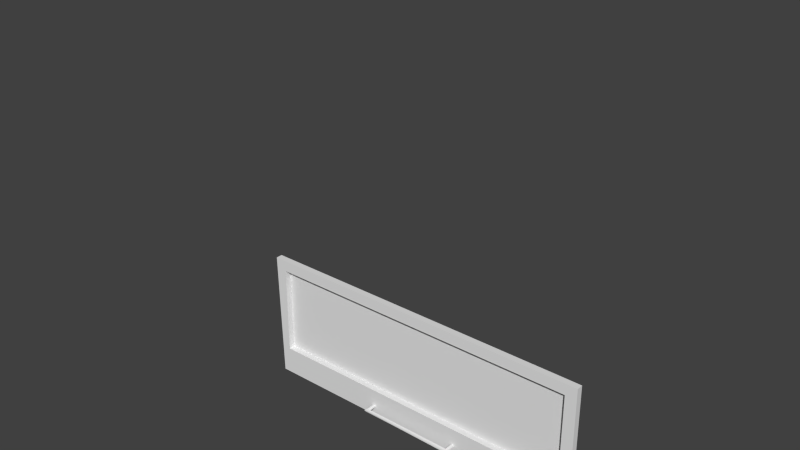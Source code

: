 # Source: shovel.blend  (saved by Blender 2.75.0; exported with 4.5.12 LTS)
import bpy
from mathutils import Matrix  # noqa: F401  (used for matrix-valued properties, if any)

bpy.ops.wm.read_factory_settings(use_empty=True)
scene = bpy.context.scene
scene.name = 'Scene'

# ---- collections
col_collection_1 = bpy.data.collections.new('Collection 1'); scene.collection.children.link(col_collection_1)
col_collection_1.hide_render = True
col_collection_1.hide_viewport = True
col_collection_2 = bpy.data.collections.new('Collection 2'); scene.collection.children.link(col_collection_2)
col_collection_2.hide_render = True
col_collection_2.hide_viewport = True
col_collection_3 = bpy.data.collections.new('Collection 3'); scene.collection.children.link(col_collection_3)
col_collection_3.hide_render = True
col_collection_3.hide_viewport = True
col_collection_6 = bpy.data.collections.new('Collection 6'); scene.collection.children.link(col_collection_6)
col_collection_6.hide_render = True
col_collection_6.hide_viewport = True
col_collection_7 = bpy.data.collections.new('Collection 7'); scene.collection.children.link(col_collection_7)
col_collection_7.hide_render = True
col_collection_7.hide_viewport = True
col_collection_8 = bpy.data.collections.new('Collection 8'); scene.collection.children.link(col_collection_8)
col_collection_11 = bpy.data.collections.new('Collection 11'); scene.collection.children.link(col_collection_11)
col_collection_11.hide_render = True
col_collection_11.hide_viewport = True
col_collection_12 = bpy.data.collections.new('Collection 12'); scene.collection.children.link(col_collection_12)
col_collection_12.hide_render = True
col_collection_12.hide_viewport = True
col_collection_13 = bpy.data.collections.new('Collection 13'); scene.collection.children.link(col_collection_13)
col_collection_13.hide_render = True
col_collection_13.hide_viewport = True

# ---- world
world_world = bpy.data.worlds.new('World'); scene.world = world_world
world_world.color = (0.05088, 0.05088, 0.05088)
world_world.use_sun_shadow = False
world_world.sun_shadow_jitter_overblur = 0.0
world_world.cycles.sampling_method = 'MANUAL'
world_world.cycles.sample_map_resolution = 256
world_world.light_settings.distance = 40.0

# ---- meshes
me_cylinder = bpy.data.meshes.new('Cylinder')
me_cylinder.from_pydata([(1.443, 0.4822, 13.77), (5.077, 0.9091, 22.61), (9.38, 0.1871, 11.78), (3.03, 0.1945, 11.89), (9.348, 0.9472, 23.18), (5.26, 0.3912, 23.77), (9.348, 0.3987, 23.88), (8.925, -0.1445, 6.804), (2.251, -0.005925, 8.884), (3.116, 0.9091, 22.61), (7.604, -0.4052, 3.564), (3.03, -0.5636, 0.5177), (0.0001773, -0.5978, 0.004238), (1.2, 0.5458, 22.59), (9.323, 1.303, 23.17), (5.051, 1.265, 22.6), (3.005, 0.5502, 11.88), (0.8778, 0.6789, 13.78), (8.958, 0.5428, 11.76), (9.323, 0.7503, 24.0), (5.235, 0.7429, 23.89), (0.0001773, 0.1067, 8.048), (3.005, 0.2081, 6.744), (8.487, 0.2551, 7.449), (3.09, 1.265, 22.6), (2.609, -0.164, 1.162), (7.139, -0.005571, 4.208), (1.169, 0.9731, 22.61), (-0.0819, 1.082, 35.21), (-0.0819, 1.082, 75.15), (0.4593, 0.9373, 35.21), (0.4593, 0.9373, 75.15), (0.8554, 0.5412, 35.21), (0.8554, 0.5412, 75.15), (1.0, -1.535e-05, 35.21), (1.0, -1.535e-05, 75.15), (0.8554, -0.5412, 35.21), (0.8554, -0.5412, 75.15), (0.4593, -0.9373, 35.21), (0.4593, -0.9373, 75.15), (-0.0819, -1.082, 35.21), (-0.0819, -1.082, 75.15), (-0.6231, -0.9373, 35.21), (-0.6231, -0.9373, 75.15), (-1.019, -0.5412, 35.21), (-1.019, -0.5412, 75.15), (-1.164, -1.58e-05, 35.21), (-1.164, -1.58e-05, 75.15), (-1.019, 0.5412, 35.21), (-1.019, 0.5412, 75.15), (-0.6231, 0.9373, 35.21), (-0.6231, 0.9373, 75.15), (-0.0819, 1.29, 75.31), (0.563, 1.117, 75.31), (1.035, 0.6449, 75.31), (1.208, -1.533e-05, 75.31), (1.035, -0.6449, 75.31), (0.563, -1.117, 75.31), (-0.0819, -1.29, 75.31), (-0.7268, -1.117, 75.31), (-1.199, -0.6449, 75.31), (-1.372, -1.587e-05, 75.31), (-1.199, 0.6449, 75.31), (-0.7268, 1.117, 75.31), (-0.0819, 1.29, 79.05), (0.563, 1.117, 79.46), (1.035, 0.6449, 79.05), (1.208, -1.533e-05, 79.05), (1.035, -0.6449, 79.05), (0.563, -1.117, 79.46), (-0.0819, -1.29, 79.05), (1.523, 1.117, 81.81), (1.986, 0.6449, 81.5), (2.158, -1.532e-05, 81.5), (1.986, -0.6449, 81.5), (1.523, -1.117, 81.81), (-0.0819, 1.263, 34.99), (0.5495, 1.094, 34.99), (1.012, 0.6314, 34.99), (1.181, -1.533e-05, 34.99), (1.012, -0.6314, 34.99), (0.5495, -1.094, 34.99), (-0.0819, -1.263, 34.99), (-0.7133, -1.094, 34.99), (-1.176, -0.6314, 34.99), (-1.345, -1.586e-05, 34.99), (-1.176, 0.6314, 34.99), (-0.7133, 1.094, 34.99), (-0.08602, 0.9348, 22.84), (0.398, 0.8051, 22.84), (0.7523, 0.4508, 22.84), (0.8819, -0.03314, 22.84), (0.7523, -0.5171, 22.84), (0.398, -0.8714, 22.84), (-0.08602, -1.001, 22.84), (-0.57, -0.8714, 22.84), (-0.9243, -0.5171, 22.84), (4.583, 1.07, 90.9), (4.627, 0.9265, 90.36), (4.905, 0.5349, 89.97), (4.627, -0.9266, 90.36), (4.583, -1.07, 90.9), (4.627, -0.9266, 91.43), (4.793, -0.535, 91.83), (4.918, -1.574e-05, 91.97), (4.793, 0.5349, 91.83), (4.627, 0.9265, 91.43), (3.89, 1.117, 83.62), (4.252, 0.6449, 83.35), (4.351, -1.561e-05, 83.31), (4.252, -0.6449, 83.35), (3.89, -1.117, 83.62), (4.464, 1.117, 84.73), (4.89, 0.6449, 84.38), (4.999, -1.583e-05, 84.38), (4.89, -0.6449, 84.38), (4.464, -1.117, 84.73), (4.905, -1.5e-05, 89.83), (4.905, -0.535, 89.97), (1.5, -1.533e-05, 80.29), (1.327, -0.6449, 80.29), (0.7646, 1.117, 80.5), (1.327, 0.6449, 80.29), (0.7646, -1.117, 80.5), (5.053, 1.221, 90.9), (5.053, 1.058, 90.29), (5.053, 0.6106, 89.84), (5.053, -1.058, 90.29), (5.053, -1.221, 90.9), (5.053, -1.058, 91.51), (5.053, -0.6106, 91.96), (5.053, -1.58e-05, 92.12), (5.053, 0.6106, 91.96), (5.053, 1.058, 91.51), (5.053, -1.496e-05, 89.68), (5.053, -0.6106, 89.84), (2.94, 0.6449, 82.49), (3.071, -1.545e-05, 82.44), (2.94, -0.6449, 82.49), (2.612, 1.117, 82.75), (2.612, -1.117, 82.75), (4.541, -1.576e-05, 84.59), (3.945, -1.567e-05, 83.47), (1.593, -1.525e-05, 81.67), (0.8316, -1.525e-05, 80.36), (-0.0819, -1.525e-05, 78.92), (0.6401, -1.534e-05, 79.33), (2.689, -1.542e-05, 82.62), (-0.7268, 1.117, 79.46), (-1.199, 0.6449, 79.05), (-1.372, -1.58e-05, 79.05), (-1.199, -0.6449, 79.05), (-0.7268, -1.117, 79.46), (-1.687, 1.117, 81.81), (-2.149, 0.6449, 81.5), (-2.322, -1.579e-05, 81.5), (-2.149, -0.6449, 81.5), (-1.687, -1.117, 81.81), (-4.747, 1.07, 90.9), (-4.791, 0.9265, 90.36), (-5.068, 0.5349, 89.97), (-4.791, -0.9266, 90.36), (-4.747, -1.07, 90.9), (-4.791, -0.9266, 91.43), (-4.957, -0.535, 91.83), (-5.082, -1.621e-05, 91.97), (-4.957, 0.5349, 91.83), (-4.791, 0.9265, 91.43), (-4.054, 1.117, 83.62), (-4.416, 0.6449, 83.35), (-4.514, -1.607e-05, 83.31), (-4.416, -0.6449, 83.35), (-4.054, -1.117, 83.62), (-4.628, 1.117, 84.73), (-5.054, 0.6449, 84.38), (-5.163, -1.63e-05, 84.38), (-5.054, -0.6449, 84.38), (-4.628, -1.117, 84.73), (-5.068, -1.547e-05, 89.83), (-5.068, -0.535, 89.97), (-1.664, -1.58e-05, 80.29), (-1.491, -0.6449, 80.29), (-0.9284, 1.117, 80.5), (-1.491, 0.6449, 80.29), (-0.9284, -1.117, 80.5), (-5.216, 1.221, 90.9), (-5.216, 1.058, 90.29), (-5.216, 0.6106, 89.84), (-5.216, -1.058, 90.29), (-5.216, -1.221, 90.9), (-5.216, -1.058, 91.51), (-5.216, -0.6106, 91.96), (-5.216, -1.627e-05, 92.12), (-5.216, 0.6106, 91.96), (-5.216, 1.058, 91.51), (-5.216, -1.543e-05, 89.68), (-5.216, -0.6106, 89.84), (-3.104, 0.6449, 82.49), (-3.235, -1.592e-05, 82.44), (-3.104, -0.6449, 82.49), (-2.776, 1.117, 82.75), (-2.776, -1.117, 82.75), (-4.705, -1.623e-05, 84.59), (-4.108, -1.614e-05, 83.47), (-1.757, -1.572e-05, 81.67), (-0.9954, -1.572e-05, 80.36), (-0.8039, -1.581e-05, 79.33), (-2.853, -1.589e-05, 82.62), (0.0001787, 0.4304, 13.77), (0.7433, 0.2121, 12.62), (0.4334, -0.16, 12.19), (0.00018, -0.2956, 12.09), (-0.4331, -0.16, 12.19), (-0.7429, 0.2121, 12.62), (-0.3726, 0.2152, 13.77), (-1.443, 0.4822, 13.77), (-5.076, 0.9091, 22.61), (-9.379, 0.1871, 11.78), (-3.03, 0.1945, 11.89), (-9.348, 0.9472, 23.18), (-5.26, 0.3912, 23.77), (-9.348, 0.3987, 23.88), (0.0001773, -0.2934, 7.396), (-8.924, -0.1445, 6.804), (-2.035, -0.005926, 8.884), (-3.115, 0.9091, 22.61), (-7.604, -0.4052, 3.564), (-3.03, -0.5636, 0.5177), (-1.175, 0.5458, 22.59), (-9.323, 1.303, 23.17), (-5.051, 1.265, 22.6), (-3.004, 0.5502, 11.88), (-0.8775, 0.6789, 13.78), (-8.958, 0.5428, 11.76), (-9.323, 0.7503, 24.0), (-5.234, 0.7429, 23.89), (-3.004, 0.2081, 6.744), (-8.487, 0.2551, 7.449), (-3.09, 1.265, 22.6), (-2.608, -0.164, 1.162), (-7.139, -0.005571, 4.208), (0.0001773, -0.1982, 0.6486), (-1.144, 0.9731, 22.61), (-0.57, 0.8051, 22.84), (-0.9243, 0.4508, 22.84), (-1.054, -0.03314, 22.84), (-5.439, -0.4844, 1.549), (-4.977, -0.08479, 2.193), (5.439, -0.4844, 1.549), (4.977, -0.08479, 2.193)], [(214, 208)], [(1, 9, 3), (1, 3, 2, 4), (4, 6, 5), (2, 3, 8, 7), (8, 11, 248, 10), (3, 9, 0), (15, 16, 24), (15, 14, 18, 16), (15, 20, 14), (18, 23, 22, 16), (16, 21, 17), (22, 21, 16), (23, 26, 22), (16, 17, 27, 24), (7, 10, 26, 23), (4, 2, 18, 14), (5, 6, 19, 20), (1, 4, 5), (9, 1, 15, 24), (1, 5, 20, 15), (20, 19, 14), (6, 4, 14, 19), (13, 9, 24, 27), (248, 11, 25, 249), (2, 7, 23, 18), (28, 29, 31, 30), (30, 31, 33, 32), (32, 33, 35, 34), (34, 35, 37, 36), (36, 37, 39, 38), (38, 39, 41, 40), (40, 41, 43, 42), (42, 43, 45, 44), (44, 45, 47, 46), (46, 47, 49, 48), (49, 47, 61, 62), (50, 51, 29, 28), (48, 49, 51, 50), (33, 31, 53, 54), (47, 45, 60, 61), (45, 43, 59, 60), (43, 41, 58, 59), (41, 39, 57, 58), (39, 37, 56, 57), (37, 35, 55, 56), (29, 51, 63, 52), (31, 29, 52, 53), (35, 33, 54, 55), (51, 49, 62, 63), (56, 55, 67, 68), (53, 52, 64, 65), (57, 56, 68, 69), (54, 53, 65, 66), (58, 57, 69, 70), (55, 54, 66, 67), (120, 119, 73, 74), (122, 121, 71, 72), (123, 120, 74, 75), (119, 122, 72, 73), (42, 44, 84, 83), (40, 42, 83, 82), (38, 40, 82, 81), (36, 38, 81, 80), (34, 36, 80, 79), (50, 28, 76, 87), (28, 30, 77, 76), (32, 34, 79, 78), (48, 50, 87, 86), (30, 32, 78, 77), (46, 48, 86, 85), (44, 46, 85, 84), (81, 82, 94, 93), (78, 79, 91, 90), (82, 83, 95, 94), (79, 80, 92, 91), (76, 77, 89, 88), (83, 84, 96, 95), (80, 81, 93, 92), (213, 245, 228), (77, 78, 90, 89), (137, 136, 108, 109), (138, 137, 109, 110), (136, 139, 107, 108), (140, 138, 110, 111), (111, 110, 115, 116), (109, 108, 113, 114), (110, 109, 114, 115), (108, 107, 112, 113), (115, 114, 117, 118), (67, 66, 122, 119), (69, 68, 120, 123), (66, 65, 121, 122), (68, 67, 119, 120), (141, 112, 107, 142), (116, 115, 118, 100), (114, 113, 99, 117), (113, 112, 98, 99), (117, 99, 126, 134), (104, 103, 130, 131), (101, 100, 127, 128), (100, 118, 135, 127), (105, 104, 131, 132), (102, 101, 128, 129), (118, 117, 134, 135), (98, 97, 124, 125), (106, 105, 132, 133), (103, 102, 129, 130), (99, 98, 125, 126), (97, 106, 133, 124), (131, 132, 130), (130, 129, 133, 132), (129, 128, 124, 133), (125, 124, 128, 127), (126, 125, 127, 135), (135, 126, 134), (147, 139, 71, 143), (144, 123, 75, 143), (144, 121, 65, 146), (146, 145, 70, 69), (118, 179, 178, 117), (106, 167, 166, 105), (98, 159, 158, 97), (100, 161, 179, 118), (97, 158, 167, 106), (99, 160, 159, 98), (104, 165, 164, 103), (117, 178, 160, 99), (105, 166, 165, 104), (103, 164, 163, 102), (101, 162, 161, 100), (142, 107, 139, 147), (75, 74, 138, 140), (72, 71, 139, 136), (74, 73, 137, 138), (73, 72, 136, 137), (111, 142, 147, 140), (65, 64, 145, 146), (123, 144, 146, 69), (121, 144, 143, 71), (140, 147, 143, 75), (116, 141, 142, 111), (141, 98, 112), (100, 98, 141), (116, 100, 141), (181, 156, 155, 180), (183, 154, 153, 182), (184, 157, 156, 181), (180, 155, 154, 183), (198, 170, 169, 197), (199, 171, 170, 198), (197, 169, 168, 200), (201, 172, 171, 199), (172, 177, 176, 171), (170, 175, 174, 169), (171, 176, 175, 170), (169, 174, 173, 168), (176, 179, 178, 175), (150, 180, 183, 149), (152, 184, 181, 151), (149, 183, 182, 148), (151, 181, 180, 150), (202, 203, 168, 173), (177, 161, 179, 176), (175, 178, 160, 174), (174, 160, 159, 173), (178, 195, 187, 160), (165, 192, 191, 164), (162, 189, 188, 161), (161, 188, 196, 179), (166, 193, 192, 165), (163, 190, 189, 162), (179, 196, 195, 178), (159, 186, 185, 158), (167, 194, 193, 166), (164, 191, 190, 163), (160, 187, 186, 159), (158, 185, 194, 167), (192, 191, 193), (191, 193, 194, 190), (190, 194, 185, 189), (186, 188, 189, 185), (187, 196, 188, 186), (196, 195, 187), (207, 204, 153, 200), (205, 204, 157, 184), (205, 206, 148, 182), (70, 145, 206, 152), (145, 64, 148, 206), (203, 207, 200, 168), (157, 201, 199, 156), (154, 197, 200, 153), (156, 199, 198, 155), (155, 198, 197, 154), (172, 201, 207, 203), (184, 152, 206, 205), (182, 153, 204, 205), (201, 157, 204, 207), (177, 172, 203, 202), (202, 173, 159), (161, 202, 159), (177, 202, 161), (63, 62, 149, 148), (52, 63, 148, 64), (61, 60, 151, 150), (62, 61, 150, 149), (60, 59, 152, 151), (59, 58, 70, 152), (102, 163, 162, 101), (85, 86, 244, 245), (94, 95, 212, 211), (93, 94, 211, 210), (91, 13, 90), (13, 27, 89, 90), (241, 239, 236, 21), (236, 231, 21), (231, 232, 21), (0, 13, 209), (216, 218, 225), (216, 219, 217, 218), (219, 220, 221), (217, 223, 224, 218), (222, 212, 213), (223, 226, 224), (11, 12, 241, 25), (218, 215, 225), (230, 238, 231), (230, 231, 233, 229), (230, 229, 235), (233, 231, 236, 237), (84, 85, 245, 96), (87, 76, 88, 243), (236, 239, 247, 240), (86, 87, 243, 244), (231, 238, 242, 232), (223, 237, 240, 226), (219, 229, 233, 217), (241, 21, 22, 25), (220, 235, 234, 221), (216, 220, 219), (225, 238, 230, 216), (216, 230, 235, 220), (235, 229, 234), (221, 234, 229, 219), (228, 242, 238, 225), (246, 247, 239, 227), (217, 233, 237, 223), (245, 244, 228), (228, 244, 243, 242), (3, 0, 8), (218, 224, 215), (12, 11, 8, 222), (209, 8, 0), (212, 222, 211), (213, 215, 224), (12, 222, 224, 227), (227, 239, 241, 12), (243, 88, 208), (17, 208, 89, 27), (88, 89, 208), (232, 242, 243, 208), (21, 232, 208), (21, 208, 17), (96, 245, 213, 212), (210, 222, 209), (91, 92, 210, 209), (95, 96, 212), (92, 93, 210), (211, 222, 210), (224, 222, 213), (8, 209, 222), (215, 213, 228), (13, 91, 209), (225, 215, 228), (9, 13, 0), (226, 246, 227, 224), (26, 249, 25, 22), (237, 236, 240), (7, 8, 10), (226, 240, 247, 246), (10, 248, 249, 26)])
me_cylinder.polygons.foreach_set('use_smooth', [True] * 280)
_k = set([(1, 5), (1, 9), (1, 15), (2, 4), (2, 7), (4, 6), (5, 6), (5, 20), (6, 19), (7, 10), (9, 13), (10, 248), (11, 12), (11, 248), (12, 227), (13, 91), (14, 18), (14, 19), (15, 20), (15, 24), (18, 23), (19, 20), (23, 26), (24, 27), (25, 241), (25, 249), (26, 249), (27, 89), (28, 30), (28, 50), (29, 31), (29, 51), (30, 32), (31, 33), (32, 34), (33, 35), (34, 36), (35, 37), (36, 38), (37, 39), (38, 40), (39, 41), (40, 42), (41, 43), (42, 44), (43, 45), (44, 46), (45, 47), (46, 48), (47, 49), (48, 50), (49, 51), (52, 53), (52, 63), (53, 54), (54, 55), (55, 56), (56, 57), (57, 58), (58, 59), (59, 60), (60, 61), (61, 62), (62, 63), (64, 65), (64, 148), (65, 121), (69, 70), (69, 123), (70, 152), (71, 121), (71, 139), (75, 123), (75, 140), (76, 77), (76, 87), (77, 78), (78, 79), (79, 80), (80, 81), (81, 82), (82, 83), (83, 84), (84, 85), (85, 86), (86, 87), (89, 90), (89, 208), (90, 91), (97, 98), (97, 106), (98, 112), (100, 101), (100, 116), (101, 102), (102, 103), (103, 104), (104, 105), (105, 106), (107, 112), (107, 139), (111, 116), (111, 140), (124, 125), (124, 133), (125, 126), (126, 134), (127, 128), (127, 135), (128, 129), (129, 130), (130, 131), (131, 132), (132, 133), (134, 135), (148, 182), (152, 184), (153, 182), (153, 200), (157, 184), (157, 201), (158, 159), (158, 167), (159, 173), (161, 162), (161, 177), (162, 163), (163, 164), (164, 165), (165, 166), (166, 167), (168, 173), (168, 200), (172, 177), (172, 201), (185, 186), (185, 194), (186, 187), (187, 195), (188, 189), (188, 196), (189, 190), (190, 191), (191, 192), (192, 193), (193, 194), (195, 196), (208, 243), (216, 220), (216, 225), (216, 230), (217, 219), (217, 223), (219, 221), (220, 221), (220, 235), (221, 234), (223, 226), (225, 228), (226, 246), (227, 246), (228, 245), (229, 233), (229, 234), (230, 235), (230, 238), (233, 237), (234, 235), (237, 240), (238, 242), (239, 241), (239, 247), (240, 247), (242, 243), (243, 244), (244, 245)])
me_cylinder.attributes.new('sharp_edge', 'BOOLEAN', 'EDGE').data.foreach_set('value', [ (min(e.vertices), max(e.vertices)) in _k for e in me_cylinder.edges])
_uv = me_cylinder.uv_layers.new(name='UVMap')
_uv.uv.foreach_set('vector', [0.1114, 0.9583, 0.1576, 0.9594, 0.166, 0.7061, 0.1114, 0.9583, 0.166, 0.7061, 0.0153, 0.6998, 0.01025, 0.9696, 0.01025, 0.9696, 0.01034, 0.9906, 0.1069, 0.9882, 0.0153, 0.6998, 0.166, 0.7061, 0.1871, 0.6348, 0.02843, 0.5819, 0.1871, 0.6348, 0.1707, 0.4335, 0.1131, 0.4575, 0.06109, 0.505, 0.166, 0.7061, 0.1576, 0.9594, 0.2022, 0.7521, 0.5866, 0.9514, 0.636, 0.6965, 0.6331, 0.9516, 0.5866, 0.9514, 0.4851, 0.9647, 0.4945, 0.6934, 0.636, 0.6965, 0.5866, 0.9514, 0.5826, 0.9847, 0.4851, 0.9647, 0.4945, 0.6934, 0.506, 0.5907, 0.6364, 0.5742, 0.636, 0.6965, 0.636, 0.6965, 0.7079, 0.6052, 0.6863, 0.742, 0.6364, 0.5742, 0.7079, 0.6052, 0.636, 0.6965, 0.506, 0.5907, 0.5382, 0.5135, 0.6364, 0.5742, 0.636, 0.6965, 0.6863, 0.742, 0.6793, 0.9516, 0.6331, 0.9516, 0.9971, 0.2554, 0.9899, 0.1618, 0.9744, 0.1728, 0.9816, 0.2664, 0.917, 0.608, 0.9817, 0.3653, 0.9699, 0.3624, 0.9093, 0.6063, 0.4421, 0.4831, 0.4421, 0.3859, 0.4509, 0.3865, 0.4509, 0.4836, 0.1114, 0.9583, 0.01025, 0.9696, 0.1069, 0.9882, 0.5039, 0.4764, 0.4959, 0.4305, 0.5043, 0.4296, 0.5123, 0.4755, 0.2442, 0.7449, 0.2442, 0.7754, 0.2354, 0.7746, 0.2367, 0.7411, 0.5826, 0.9847, 0.4855, 0.9885, 0.4851, 0.9647, 0.9261, 0.6253, 0.917, 0.608, 0.9093, 0.6063, 0.918, 0.6266, 0.5033, 0.5227, 0.5039, 0.4764, 0.5123, 0.4755, 0.5134, 0.5217, 0.9608, 0.1214, 0.9317, 0.08094, 0.9161, 0.09198, 0.9452, 0.1324, 0.9817, 0.3653, 0.9971, 0.2554, 0.9816, 0.2664, 0.9699, 0.3624, 0.007933, 0.01313, 0.8585, 0.01313, 0.8585, 0.02797, 0.007979, 0.02797, 0.007979, 0.02797, 0.8585, 0.02797, 0.8586, 0.04282, 0.008025, 0.04282, 0.008025, 0.04282, 0.8586, 0.04282, 0.8586, 0.05767, 0.008071, 0.05767, 0.008071, 0.05767, 0.8586, 0.05767, 0.8587, 0.07251, 0.008117, 0.07251, 0.008117, 0.07251, 0.8587, 0.07251, 0.8587, 0.08736, 0.008162, 0.08736, 0.008162, 0.08736, 0.8587, 0.08736, 0.8588, 0.1022, 0.008208, 0.1022, 0.008208, 0.1022, 0.8588, 0.1022, 0.8588, 0.117, 0.008254, 0.1171, 0.008254, 0.1171, 0.8588, 0.117, 0.8589, 0.1319, 0.0083, 0.1319, 0.0083, 0.1319, 0.8589, 0.1319, 0.8589, 0.1467, 0.008346, 0.1467, 0.008346, 0.1467, 0.8589, 0.1467, 0.859, 0.1616, 0.008392, 0.1616, 0.01379, 0.3655, 0.01557, 0.3513, 0.02188, 0.352, 0.01994, 0.3666, 0.008438, 0.1764, 0.859, 0.1764, 0.8591, 0.1913, 0.008483, 0.1913, 0.008392, 0.1616, 0.859, 0.1616, 0.859, 0.1764, 0.008438, 0.1764, 0.01404, 0.2484, 0.01126, 0.2339, 0.01777, 0.2322, 0.02053, 0.2475, 0.01557, 0.3513, 0.0168, 0.3368, 0.0232, 0.3373, 0.02188, 0.352, 0.0168, 0.3368, 0.01748, 0.3222, 0.02398, 0.3225, 0.0232, 0.3373, 0.01748, 0.3222, 0.01763, 0.3074, 0.02415, 0.3075, 0.02398, 0.3225, 0.01763, 0.3074, 0.01747, 0.2925, 0.02401, 0.2924, 0.02415, 0.3075, 0.01747, 0.2925, 0.01678, 0.2778, 0.02329, 0.2775, 0.02401, 0.2924, 0.01678, 0.2778, 0.01573, 0.263, 0.02222, 0.2625, 0.02329, 0.2775, 0.006215, 0.3924, 0.01129, 0.3793, 0.01712, 0.3809, 0.01208, 0.396, 0.01126, 0.2339, 0.006215, 0.2198, 0.01258, 0.2161, 0.01777, 0.2322, 0.01573, 0.263, 0.01404, 0.2484, 0.02053, 0.2475, 0.02222, 0.2625, 0.01129, 0.3793, 0.01379, 0.3655, 0.01994, 0.3666, 0.01712, 0.3809, 0.02329, 0.2775, 0.02222, 0.2625, 0.1126, 0.2541, 0.1133, 0.2721, 0.01777, 0.2322, 0.01258, 0.2161, 0.1042, 0.2016, 0.1173, 0.2172, 0.02401, 0.2924, 0.02329, 0.2775, 0.1133, 0.2721, 0.1231, 0.2896, 0.02053, 0.2475, 0.01777, 0.2322, 0.1173, 0.2172, 0.1104, 0.2363, 0.02415, 0.3075, 0.02401, 0.2924, 0.1231, 0.2896, 0.1125, 0.3073, 0.02222, 0.2625, 0.02053, 0.2475, 0.1104, 0.2363, 0.1126, 0.2541, 0.1477, 0.2695, 0.1478, 0.2513, 0.186, 0.2483, 0.185, 0.2663, 0.1449, 0.2333, 0.143, 0.2133, 0.1809, 0.212, 0.1822, 0.2306, 0.1491, 0.2895, 0.1477, 0.2695, 0.185, 0.2663, 0.1866, 0.2849, 0.1478, 0.2513, 0.1449, 0.2333, 0.1822, 0.2306, 0.186, 0.2483, 0.7721, 0.3271, 0.772, 0.3421, 0.7649, 0.342, 0.765, 0.327, 0.7722, 0.3121, 0.7721, 0.3271, 0.765, 0.327, 0.7651, 0.312, 0.7722, 0.2971, 0.7722, 0.3121, 0.7651, 0.312, 0.7651, 0.2971, 0.772, 0.2821, 0.7722, 0.2971, 0.7651, 0.2971, 0.765, 0.2821, 0.7718, 0.2673, 0.772, 0.2821, 0.765, 0.2821, 0.7648, 0.2673, 0.772, 0.3868, 0.7733, 0.4012, 0.7663, 0.4031, 0.7647, 0.3873, 0.7733, 0.2248, 0.7716, 0.2385, 0.7651, 0.238, 0.7667, 0.2229, 0.7715, 0.2526, 0.7718, 0.2673, 0.7648, 0.2673, 0.7647, 0.2526, 0.7716, 0.372, 0.772, 0.3868, 0.7647, 0.3873, 0.7645, 0.372, 0.7716, 0.2385, 0.7715, 0.2526, 0.7647, 0.2526, 0.7651, 0.238, 0.7718, 0.357, 0.7716, 0.372, 0.7645, 0.372, 0.7647, 0.3569, 0.772, 0.3421, 0.7718, 0.357, 0.7647, 0.3569, 0.7649, 0.342, 0.7651, 0.2971, 0.7651, 0.312, 0.4851, 0.3105, 0.4851, 0.2983, 0.7647, 0.2526, 0.7648, 0.2673, 0.4844, 0.2737, 0.4841, 0.2613, 0.7651, 0.312, 0.765, 0.327, 0.4849, 0.3228, 0.4851, 0.3105, 0.7648, 0.2673, 0.765, 0.2821, 0.4848, 0.286, 0.4844, 0.2737, 0.7667, 0.2229, 0.7651, 0.238, 0.4837, 0.249, 0.4832, 0.2367, 0.765, 0.327, 0.7649, 0.342, 0.4844, 0.3351, 0.4849, 0.3228, 0.765, 0.2821, 0.7651, 0.2971, 0.4851, 0.2983, 0.4848, 0.286, 0.2325, 0.3308, 0.4838, 0.3474, 0.4764, 0.3614, 0.7651, 0.238, 0.7647, 0.2526, 0.4841, 0.2613, 0.4837, 0.249, 0.2205, 0.2456, 0.2181, 0.229, 0.2544, 0.2292, 0.2559, 0.2428, 0.2207, 0.2623, 0.2205, 0.2456, 0.2559, 0.2428, 0.2565, 0.2564, 0.2181, 0.229, 0.2161, 0.2137, 0.2531, 0.2145, 0.2544, 0.2292, 0.2211, 0.2778, 0.2207, 0.2623, 0.2565, 0.2564, 0.2575, 0.2711, 0.2575, 0.2711, 0.2565, 0.2564, 0.2806, 0.2541, 0.2864, 0.2679, 0.2559, 0.2428, 0.2544, 0.2292, 0.2786, 0.2278, 0.2803, 0.2409, 0.2565, 0.2564, 0.2559, 0.2428, 0.2803, 0.2409, 0.2806, 0.2541, 0.2544, 0.2292, 0.2531, 0.2145, 0.2821, 0.2133, 0.2786, 0.2278, 0.2806, 0.2541, 0.2803, 0.2409, 0.3951, 0.2319, 0.3992, 0.2438, 0.1126, 0.2541, 0.1104, 0.2363, 0.1449, 0.2333, 0.1478, 0.2513, 0.1231, 0.2896, 0.1133, 0.2721, 0.1477, 0.2695, 0.1491, 0.2895, 0.1104, 0.2363, 0.1173, 0.2172, 0.143, 0.2133, 0.1449, 0.2333, 0.1133, 0.2721, 0.1126, 0.2541, 0.1478, 0.2513, 0.1477, 0.2695, 0.9642, 0.7757, 0.9379, 0.7781, 0.9377, 0.7483, 0.9642, 0.7463, 0.2864, 0.2679, 0.2806, 0.2541, 0.3992, 0.2438, 0.4085, 0.2536, 0.2803, 0.2409, 0.2786, 0.2278, 0.3973, 0.2195, 0.3951, 0.2319, 0.2786, 0.2278, 0.2821, 0.2133, 0.405, 0.2084, 0.3973, 0.2195, 0.9399, 0.2189, 0.93, 0.2119, 0.932, 0.2076, 0.9433, 0.2157, 0.8641, 0.2046, 0.8509, 0.2077, 0.8504, 0.201, 0.8641, 0.2, 0.8249, 0.2138, 0.8123, 0.2141, 0.8103, 0.2045, 0.8239, 0.203, 0.8123, 0.2141, 0.7991, 0.2121, 0.7972, 0.208, 0.8103, 0.2045, 0.8774, 0.2077, 0.8641, 0.2046, 0.8641, 0.2, 0.8778, 0.2009, 0.8378, 0.2121, 0.8249, 0.2138, 0.8239, 0.203, 0.8371, 0.2021, 0.7991, 0.2121, 0.7895, 0.219, 0.7861, 0.2159, 0.7972, 0.208, 0.9166, 0.214, 0.9037, 0.2137, 0.9047, 0.2028, 0.9185, 0.2043, 0.8906, 0.2121, 0.8774, 0.2077, 0.8778, 0.2009, 0.8913, 0.202, 0.8509, 0.2077, 0.8378, 0.2121, 0.8371, 0.2021, 0.8504, 0.201, 0.93, 0.2119, 0.9166, 0.214, 0.9185, 0.2043, 0.932, 0.2076, 0.9037, 0.2137, 0.8906, 0.2121, 0.8913, 0.202, 0.9047, 0.2028, 0.05023, 0.5175, 0.05774, 0.5045, 0.03722, 0.525, 0.03722, 0.525, 0.02221, 0.525, 0.05774, 0.4894, 0.05774, 0.5045, 0.02221, 0.525, 0.009202, 0.5175, 0.05023, 0.4764, 0.05774, 0.4894, 0.03722, 0.4689, 0.05023, 0.4764, 0.009202, 0.5175, 0.001694, 0.5045, 0.02221, 0.4689, 0.03722, 0.4689, 0.001694, 0.5045, 0.001694, 0.4894, 0.001694, 0.4894, 0.02221, 0.4689, 0.009202, 0.4764, 0.9642, 0.7105, 0.9369, 0.7112, 0.9369, 0.6763, 0.9642, 0.6751, 0.9642, 0.6382, 0.9911, 0.6401, 0.9916, 0.6763, 0.9642, 0.6751, 0.9642, 0.6382, 0.9373, 0.6401, 0.9382, 0.6151, 0.9642, 0.6138, 0.9642, 0.6138, 0.9642, 0.5945, 0.9948, 0.5971, 0.9903, 0.6151, 0.7991, 0.2075, 0.7994, 0.4454, 0.7862, 0.4454, 0.7859, 0.2075, 0.8906, 0.2121, 0.8914, 0.4406, 0.8783, 0.445, 0.8774, 0.2077, 0.9166, 0.214, 0.9169, 0.4387, 0.9043, 0.439, 0.9037, 0.2137, 0.8123, 0.2141, 0.8126, 0.4388, 0.7994, 0.4454, 0.7991, 0.2075, 0.9037, 0.2137, 0.9043, 0.439, 0.8914, 0.4406, 0.8906, 0.2121, 0.9298, 0.2074, 0.9301, 0.4453, 0.9169, 0.4387, 0.9166, 0.214, 0.8641, 0.2046, 0.8651, 0.4481, 0.8518, 0.4451, 0.8509, 0.2077, 0.943, 0.2073, 0.9433, 0.4453, 0.9301, 0.4453, 0.9298, 0.2074, 0.8774, 0.2077, 0.8783, 0.445, 0.8651, 0.4481, 0.8641, 0.2046, 0.8509, 0.2077, 0.8518, 0.4451, 0.8385, 0.4406, 0.8378, 0.2121, 0.8249, 0.2138, 0.8255, 0.439, 0.8126, 0.4388, 0.8123, 0.2141, 0.9642, 0.7463, 0.9377, 0.7483, 0.9369, 0.7112, 0.9642, 0.7105, 0.1866, 0.2849, 0.185, 0.2663, 0.2207, 0.2623, 0.2211, 0.2778, 0.1822, 0.2306, 0.1809, 0.212, 0.2161, 0.2137, 0.2181, 0.229, 0.185, 0.2663, 0.186, 0.2483, 0.2205, 0.2456, 0.2207, 0.2623, 0.186, 0.2483, 0.1822, 0.2306, 0.2181, 0.229, 0.2205, 0.2456, 0.9907, 0.7483, 0.9642, 0.7463, 0.9642, 0.7105, 0.9915, 0.7112, 0.9382, 0.6151, 0.9336, 0.5971, 0.9642, 0.5945, 0.9642, 0.6138, 0.9911, 0.6401, 0.9642, 0.6382, 0.9642, 0.6138, 0.9903, 0.6151, 0.9373, 0.6401, 0.9642, 0.6382, 0.9642, 0.6751, 0.9369, 0.6763, 0.9915, 0.7112, 0.9642, 0.7105, 0.9642, 0.6751, 0.9916, 0.6763, 0.9906, 0.7781, 0.9642, 0.7757, 0.9642, 0.7463, 0.9907, 0.7483, 0.9642, 0.7757, 0.9421, 0.9114, 0.9379, 0.7781, 0.9864, 0.9114, 0.9421, 0.9114, 0.9642, 0.7757, 0.9906, 0.7781, 0.9864, 0.9114, 0.9642, 0.7757, 0.1467, 0.3452, 0.1837, 0.349, 0.1844, 0.3669, 0.1465, 0.3633, 0.1433, 0.3811, 0.1803, 0.3844, 0.1787, 0.4029, 0.1411, 0.401, 0.1484, 0.3252, 0.1857, 0.3305, 0.1837, 0.349, 0.1467, 0.3452, 0.1465, 0.3633, 0.1844, 0.3669, 0.1803, 0.3844, 0.1433, 0.3811, 0.2187, 0.3702, 0.2539, 0.3736, 0.2521, 0.387, 0.216, 0.3866, 0.2192, 0.3536, 0.2547, 0.36, 0.2539, 0.3736, 0.2187, 0.3702, 0.216, 0.3866, 0.2521, 0.387, 0.2505, 0.4016, 0.2137, 0.4018, 0.2198, 0.3382, 0.2559, 0.3454, 0.2547, 0.36, 0.2192, 0.3536, 0.2559, 0.3454, 0.2846, 0.3491, 0.2786, 0.3628, 0.2547, 0.36, 0.2539, 0.3736, 0.2781, 0.3759, 0.2761, 0.3889, 0.2521, 0.387, 0.2547, 0.36, 0.2786, 0.3628, 0.2781, 0.3759, 0.2539, 0.3736, 0.2521, 0.387, 0.2761, 0.3889, 0.2794, 0.4034, 0.2505, 0.4016, 0.2786, 0.3628, 0.3964, 0.3751, 0.3921, 0.3868, 0.2781, 0.3759, 0.1115, 0.36, 0.1465, 0.3633, 0.1433, 0.3811, 0.1091, 0.3776, 0.1225, 0.3247, 0.1484, 0.3252, 0.1467, 0.3452, 0.1125, 0.3421, 0.1091, 0.3776, 0.1433, 0.3811, 0.1411, 0.401, 0.1157, 0.3966, 0.1125, 0.3421, 0.1467, 0.3452, 0.1465, 0.3633, 0.1115, 0.36, 0.9642, 0.7757, 0.9642, 0.7463, 0.9907, 0.7483, 0.9906, 0.7781, 0.2846, 0.3491, 0.4058, 0.3655, 0.3964, 0.3751, 0.2786, 0.3628, 0.2781, 0.3759, 0.3921, 0.3868, 0.3941, 0.3992, 0.2761, 0.3889, 0.2761, 0.3889, 0.3941, 0.3992, 0.4015, 0.4104, 0.2794, 0.4034, 0.9397, 0.4337, 0.943, 0.4368, 0.932, 0.4448, 0.93, 0.4407, 0.8651, 0.4481, 0.8651, 0.4528, 0.8513, 0.4518, 0.8518, 0.4451, 0.8255, 0.439, 0.8245, 0.45, 0.8107, 0.4485, 0.8126, 0.4388, 0.8126, 0.4388, 0.8107, 0.4485, 0.7972, 0.4451, 0.7991, 0.4409, 0.8783, 0.445, 0.8788, 0.4517, 0.8651, 0.4528, 0.8651, 0.4481, 0.8385, 0.4406, 0.8379, 0.4508, 0.8245, 0.45, 0.8255, 0.439, 0.7991, 0.4409, 0.7972, 0.4451, 0.7859, 0.4371, 0.7892, 0.4338, 0.9169, 0.4387, 0.9188, 0.4482, 0.9053, 0.4498, 0.9043, 0.439, 0.8914, 0.4406, 0.8921, 0.4506, 0.8788, 0.4517, 0.8783, 0.445, 0.8518, 0.4451, 0.8513, 0.4518, 0.8379, 0.4508, 0.8385, 0.4406, 0.93, 0.4407, 0.932, 0.4448, 0.9188, 0.4482, 0.9169, 0.4387, 0.9043, 0.439, 0.9053, 0.4498, 0.8921, 0.4506, 0.8914, 0.4406, 0.04267, 0.4083, 0.02765, 0.4083, 0.05567, 0.4158, 0.02765, 0.4083, 0.05567, 0.4158, 0.06318, 0.4288, 0.01465, 0.4158, 0.01465, 0.4158, 0.06318, 0.4288, 0.06318, 0.4438, 0.00714, 0.4288, 0.05567, 0.4568, 0.00714, 0.4438, 0.00714, 0.4288, 0.06318, 0.4438, 0.04267, 0.4643, 0.01465, 0.4568, 0.00714, 0.4438, 0.05567, 0.4568, 0.01465, 0.4568, 0.02765, 0.4643, 0.04267, 0.4643, 0.9642, 0.7105, 0.9642, 0.6751, 0.9916, 0.6763, 0.9915, 0.7112, 0.9642, 0.6382, 0.9642, 0.6751, 0.9369, 0.6763, 0.9373, 0.6401, 0.9642, 0.6382, 0.9642, 0.6138, 0.9903, 0.6151, 0.9911, 0.6401, 0.9336, 0.5971, 0.9642, 0.5945, 0.9642, 0.6138, 0.9382, 0.6151, 0.9642, 0.5945, 0.9948, 0.5971, 0.9903, 0.6151, 0.9642, 0.6138, 0.9642, 0.7463, 0.9642, 0.7105, 0.9915, 0.7112, 0.9907, 0.7483, 0.1857, 0.3305, 0.2198, 0.3382, 0.2192, 0.3536, 0.1837, 0.349, 0.1803, 0.3844, 0.216, 0.3866, 0.2137, 0.4018, 0.1787, 0.4029, 0.1837, 0.349, 0.2192, 0.3536, 0.2187, 0.3702, 0.1844, 0.3669, 0.1844, 0.3669, 0.2187, 0.3702, 0.216, 0.3866, 0.1803, 0.3844, 0.9377, 0.7483, 0.9369, 0.7112, 0.9642, 0.7105, 0.9642, 0.7463, 0.9373, 0.6401, 0.9382, 0.6151, 0.9642, 0.6138, 0.9642, 0.6382, 0.9911, 0.6401, 0.9916, 0.6763, 0.9642, 0.6751, 0.9642, 0.6382, 0.9369, 0.7112, 0.9369, 0.6763, 0.9642, 0.6751, 0.9642, 0.7105, 0.9379, 0.7781, 0.9377, 0.7483, 0.9642, 0.7463, 0.9642, 0.7757, 0.9642, 0.7757, 0.9906, 0.7781, 0.9864, 0.9114, 0.9421, 0.9114, 0.9642, 0.7757, 0.9864, 0.9114, 0.9379, 0.7781, 0.9642, 0.7757, 0.9421, 0.9114, 0.01712, 0.3809, 0.01994, 0.3666, 0.1091, 0.3776, 0.1157, 0.3966, 0.01208, 0.396, 0.01712, 0.3809, 0.1157, 0.3966, 0.1024, 0.4119, 0.02188, 0.352, 0.0232, 0.3373, 0.1125, 0.3421, 0.1115, 0.36, 0.01994, 0.3666, 0.02188, 0.352, 0.1115, 0.36, 0.1091, 0.3776, 0.0232, 0.3373, 0.02398, 0.3225, 0.1225, 0.3247, 0.1125, 0.3421, 0.02398, 0.3225, 0.02415, 0.3075, 0.1125, 0.3073, 0.1225, 0.3247, 0.8378, 0.2121, 0.8385, 0.4406, 0.8255, 0.439, 0.8249, 0.2138, 0.7647, 0.3569, 0.7645, 0.372, 0.4833, 0.3597, 0.4838, 0.3474, 0.4851, 0.3105, 0.4849, 0.3228, 0.2227, 0.3182, 0.2203, 0.3069, 0.4851, 0.2983, 0.4851, 0.3105, 0.2203, 0.3069, 0.2228, 0.2957, 0.4913, 0.5345, 0.5033, 0.5227, 0.5032, 0.5351, 0.5033, 0.5227, 0.5134, 0.5217, 0.5134, 0.5413, 0.5032, 0.5351, 0.7079, 0.4291, 0.7699, 0.4412, 0.7795, 0.5742, 0.7079, 0.6052, 0.7795, 0.5742, 0.7799, 0.6965, 0.7079, 0.6052, 0.7799, 0.6965, 0.7296, 0.742, 0.7079, 0.6052, 0.2022, 0.7521, 0.2039, 0.9598, 0.2202, 0.7252, 0.3741, 0.9583, 0.3192, 0.7061, 0.3278, 0.9595, 0.3741, 0.9583, 0.4753, 0.9696, 0.47, 0.6997, 0.3192, 0.7061, 0.4753, 0.9696, 0.3786, 0.9883, 0.4752, 0.9906, 0.47, 0.6997, 0.4566, 0.5813, 0.2929, 0.6349, 0.3192, 0.7061, 0.2426, 0.5997, 0.2534, 0.7152, 0.265, 0.7252, 0.4566, 0.5813, 0.4237, 0.5044, 0.2929, 0.6349, 0.9317, 0.08094, 0.8758, 0.04299, 0.8685, 0.05801, 0.9161, 0.09198, 0.3192, 0.7061, 0.2831, 0.7521, 0.3278, 0.9595, 0.8293, 0.9514, 0.7828, 0.9516, 0.7799, 0.6965, 0.8293, 0.9514, 0.7799, 0.6965, 0.9213, 0.6934, 0.9308, 0.9647, 0.8293, 0.9514, 0.9308, 0.9647, 0.8333, 0.9847, 0.9213, 0.6934, 0.7799, 0.6965, 0.7795, 0.5742, 0.9099, 0.5907, 0.7649, 0.342, 0.7647, 0.3569, 0.4838, 0.3474, 0.4844, 0.3351, 0.7647, 0.3873, 0.7663, 0.4031, 0.4819, 0.3844, 0.4827, 0.3721, 0.7795, 0.5742, 0.7699, 0.4412, 0.8262, 0.4657, 0.8777, 0.5135, 0.7645, 0.372, 0.7647, 0.3873, 0.4827, 0.3721, 0.4833, 0.3597, 0.7799, 0.6965, 0.7828, 0.9516, 0.736, 0.9516, 0.7296, 0.742, 0.9971, 0.2554, 0.9816, 0.2664, 0.9744, 0.1728, 0.9899, 0.1618, 0.917, 0.608, 0.9093, 0.6063, 0.9699, 0.3624, 0.9817, 0.3653, 0.7079, 0.4291, 0.7079, 0.6052, 0.6364, 0.5742, 0.646, 0.4412, 0.4232, 0.3845, 0.4144, 0.3839, 0.4144, 0.4811, 0.4232, 0.4816, 0.3741, 0.9583, 0.3786, 0.9883, 0.4753, 0.9696, 0.4808, 0.457, 0.4723, 0.4576, 0.4792, 0.5037, 0.4877, 0.503, 0.2442, 0.7993, 0.2367, 0.7955, 0.2354, 0.829, 0.2442, 0.8298, 0.8333, 0.9847, 0.9308, 0.9647, 0.9304, 0.9885, 0.9261, 0.6253, 0.918, 0.6266, 0.9093, 0.6063, 0.917, 0.608, 0.4825, 0.4101, 0.4723, 0.4109, 0.4723, 0.4576, 0.4808, 0.457, 0.9608, 0.1214, 0.9452, 0.1324, 0.9161, 0.09198, 0.9317, 0.08094, 0.9817, 0.3653, 0.9699, 0.3624, 0.9816, 0.2664, 0.9971, 0.2554, 0.4953, 0.4019, 0.4834, 0.4014, 0.4825, 0.4101, 0.4825, 0.4101, 0.4834, 0.4014, 0.4731, 0.3956, 0.4723, 0.4109, 0.166, 0.7061, 0.2022, 0.7521, 0.1871, 0.6348, 0.3192, 0.7061, 0.2929, 0.6349, 0.2831, 0.7521, 0.2423, 0.4216, 0.1707, 0.4335, 0.1871, 0.6348, 0.2426, 0.5997, 0.2202, 0.7252, 0.1871, 0.6348, 0.2022, 0.7521, 0.2534, 0.7152, 0.2426, 0.5997, 0.2426, 0.7126, 0.265, 0.7252, 0.2831, 0.7521, 0.2929, 0.6349, 0.2423, 0.4216, 0.2426, 0.5997, 0.2929, 0.6349, 0.3139, 0.4334, 0.9317, 0.08094, 0.9161, 0.09198, 0.8685, 0.05801, 0.8758, 0.04299, 0.7218, 0.9572, 0.7099, 0.9573, 0.7079, 0.7416, 0.6863, 0.742, 0.7079, 0.7416, 0.698, 0.9572, 0.6793, 0.9516, 0.7099, 0.9573, 0.698, 0.9572, 0.7079, 0.7416, 0.7296, 0.742, 0.736, 0.9516, 0.7218, 0.9572, 0.7079, 0.7416, 0.7079, 0.6052, 0.7296, 0.742, 0.7079, 0.7416, 0.7079, 0.6052, 0.7079, 0.7416, 0.6863, 0.742, 0.4844, 0.3351, 0.4838, 0.3474, 0.2325, 0.3308, 0.2227, 0.3182, 0.2318, 0.7152, 0.2426, 0.5997, 0.2202, 0.7252, 0.4844, 0.2737, 0.4848, 0.286, 0.2228, 0.2957, 0.2328, 0.2833, 0.4849, 0.3228, 0.4844, 0.3351, 0.2227, 0.3182, 0.4848, 0.286, 0.4851, 0.2983, 0.2228, 0.2957, 0.2426, 0.7126, 0.2426, 0.5997, 0.2318, 0.7152, 0.2929, 0.6349, 0.2426, 0.5997, 0.265, 0.7252, 0.1871, 0.6348, 0.2202, 0.7252, 0.2426, 0.5997, 0.2831, 0.7521, 0.265, 0.7252, 0.281, 0.96, 0.4773, 0.2577, 0.4844, 0.2737, 0.2328, 0.2833, 0.3278, 0.9595, 0.2831, 0.7521, 0.281, 0.96, 0.1576, 0.9594, 0.2039, 0.9598, 0.2022, 0.7521, 0.4237, 0.5044, 0.3716, 0.4572, 0.3139, 0.4334, 0.2929, 0.6349, 0.5382, 0.5135, 0.5897, 0.4657, 0.646, 0.4412, 0.6364, 0.5742, 0.9099, 0.5907, 0.7795, 0.5742, 0.8777, 0.5135, 0.02843, 0.5819, 0.1871, 0.6348, 0.06109, 0.505, 0.9899, 0.1618, 0.9744, 0.1728, 0.9452, 0.1324, 0.9608, 0.1214, 0.9899, 0.1618, 0.9608, 0.1214, 0.9452, 0.1324, 0.9744, 0.1728])
me_cylinder.use_remesh_preserve_volume = False
me_cylinder.use_remesh_preserve_attributes = False
me_cylinder.use_mirror_vertex_groups = False
me_cylinder.update()
me_cube_013 = bpy.data.meshes.new('Cube.013')
me_cube_013.from_pydata([(-1.0, -1.0, -1.0), (-1.0, -1.0, 1.0), (-1.0, 1.0, -1.0), (-1.0, 1.0, 1.0), (1.0, -1.0, -1.0), (1.0, -1.0, 1.0), (1.0, 1.0, -1.0), (1.0, 1.0, 1.0)], [], [(1, 3, 2, 0), (3, 7, 6, 2), (7, 5, 4, 6), (5, 1, 0, 4), (0, 2, 6, 4), (5, 7, 3, 1)])
me_cube_013.use_remesh_preserve_volume = False
me_cube_013.use_remesh_preserve_attributes = False
me_cube_013.use_mirror_vertex_groups = False
me_cube_013.update()
me_cube_012 = bpy.data.meshes.new('Cube.012')
me_cube_012.from_pydata([(-1.0, -1.0, -1.0), (-1.0, -1.0, 1.0), (-1.0, 1.0, -1.0), (-1.0, 1.0, 1.0), (1.0, -1.0, -1.0), (1.0, -1.0, 1.0), (1.0, 1.0, -1.0), (1.0, 1.0, 1.0)], [], [(1, 3, 2, 0), (3, 7, 6, 2), (7, 5, 4, 6), (5, 1, 0, 4), (0, 2, 6, 4), (5, 7, 3, 1)])
me_cube_012.use_remesh_preserve_volume = False
me_cube_012.use_remesh_preserve_attributes = False
me_cube_012.use_mirror_vertex_groups = False
me_cube_012.update()
me_cube_010 = bpy.data.meshes.new('Cube.010')
me_cube_010.from_pydata([(-1.0, -1.0, -1.0), (-1.0, -1.0, 1.0), (-1.0, 1.0, -1.0), (-1.0, 1.0, 1.0), (1.0, -1.0, -1.0), (1.0, -1.0, 1.0), (1.0, 1.0, -1.0), (1.0, 1.0, 1.0)], [], [(1, 3, 2, 0), (3, 7, 6, 2), (7, 5, 4, 6), (5, 1, 0, 4), (0, 2, 6, 4), (5, 7, 3, 1)])
me_cube_010.use_remesh_preserve_volume = False
me_cube_010.use_remesh_preserve_attributes = False
me_cube_010.use_mirror_vertex_groups = False
me_cube_010.update()
me_cube_009 = bpy.data.meshes.new('Cube.009')
me_cube_009.from_pydata([(-1.0, -1.0, -1.0), (-1.0, -1.0, 1.0), (-1.0, 1.0, -1.0), (-1.0, 1.0, 1.0), (1.0, -1.0, -1.0), (1.0, -1.0, 1.0), (1.0, 1.0, -1.0), (1.0, 1.0, 1.0)], [], [(1, 3, 2, 0), (3, 7, 6, 2), (7, 5, 4, 6), (5, 1, 0, 4), (0, 2, 6, 4), (5, 7, 3, 1)])
me_cube_009.use_remesh_preserve_volume = False
me_cube_009.use_remesh_preserve_attributes = False
me_cube_009.use_mirror_vertex_groups = False
me_cube_009.update()
me_cube_008 = bpy.data.meshes.new('Cube.008')
me_cube_008.from_pydata([(-1.0, -1.0, -1.0), (-1.0, -1.0, 1.0), (-1.0, 1.0, -1.0), (-1.0, 1.0, 1.0), (1.0, -1.0, -1.0), (1.0, -1.0, 1.0), (1.0, 1.0, -1.0), (1.0, 1.0, 1.0)], [], [(1, 3, 2, 0), (3, 7, 6, 2), (7, 5, 4, 6), (5, 1, 0, 4), (0, 2, 6, 4), (5, 7, 3, 1)])
me_cube_008.use_remesh_preserve_volume = False
me_cube_008.use_remesh_preserve_attributes = False
me_cube_008.use_mirror_vertex_groups = False
me_cube_008.update()
me_cube_007 = bpy.data.meshes.new('Cube.007')
me_cube_007.from_pydata([(-1.0, -1.0, -1.0), (-1.0, -1.0, 1.0), (-1.0, 1.0, -1.0), (-1.0, 1.0, 1.0), (1.0, -1.0, -1.0), (1.0, -1.0, 1.0), (1.0, 1.0, -1.0), (1.0, 1.0, 1.0)], [], [(1, 3, 2, 0), (3, 7, 6, 2), (7, 5, 4, 6), (5, 1, 0, 4), (0, 2, 6, 4), (5, 7, 3, 1)])
me_cube_007.use_remesh_preserve_volume = False
me_cube_007.use_remesh_preserve_attributes = False
me_cube_007.use_mirror_vertex_groups = False
me_cube_007.update()
me_cube_006 = bpy.data.meshes.new('Cube.006')
me_cube_006.from_pydata([(-1.0, -1.0, -1.0), (-1.0, -1.0, 1.0), (-1.0, 1.0, -1.0), (-1.0, 1.0, 1.0), (1.0, -1.0, -1.0), (1.0, -1.0, 1.0), (1.0, 1.0, -1.0), (1.0, 1.0, 1.0)], [], [(1, 3, 2, 0), (3, 7, 6, 2), (7, 5, 4, 6), (5, 1, 0, 4), (0, 2, 6, 4), (5, 7, 3, 1)])
me_cube_006.use_remesh_preserve_volume = False
me_cube_006.use_remesh_preserve_attributes = False
me_cube_006.use_mirror_vertex_groups = False
me_cube_006.update()
me_cube_011 = bpy.data.meshes.new('Cube.011')
me_cube_011.from_pydata([(48.33, 0.002663, -36.48), (48.33, 0.002663, -0.0199), (-47.72, 0.002663, -36.48), (-48.35, 0.002663, -0.0199), (45.1, 0.002663, -28.59), (45.1, 0.002663, -3.171), (-45.13, 0.002663, -28.59), (-45.13, 0.002663, -3.171), (48.33, -1.825, -0.0199), (-48.35, -1.825, -0.0199), (48.33, -1.825, -36.48), (-47.37, -1.825, -36.48), (45.1, -1.825, -3.171), (-45.13, -1.825, -3.171), (45.1, -1.825, -28.59), (-45.13, -1.825, -28.59), (22.19, 0.002663, -35.18), (22.19, -1.825, -35.18), (7.328, 0.002663, -36.48), (7.328, -1.825, -36.48), (12.96, -1.183, -33.18), (13.45, -4.649, -32.98), (13.95, -4.896, -33.18), (13.95, -4.896, -34.15), (-13.79, -4.896, -34.15), (-13.79, -4.896, -33.18), (-13.29, -4.649, -32.98), (-12.8, -1.183, -33.18), (-13.29, -1.183, -32.98), (-13.77, -1.183, -33.18), (-13.98, -1.183, -33.67), (-13.29, -1.183, -34.36), (-12.8, -1.183, -34.15), (-12.79, -4.402, -34.15), (-12.59, -4.3, -33.67), (13.93, -1.183, -34.15), (12.76, -1.183, -33.67), (12.95, -4.402, -33.18), (14.15, -5.37, -33.67), (13.45, -4.649, -34.36), (-13.29, -4.649, -34.36), (-14.0, -4.998, -33.67), (12.74, -4.3, -33.67), (-12.79, -4.402, -33.18), (12.95, -4.402, -34.15), (-12.6, -1.183, -33.67), (12.96, -1.183, -34.15), (13.45, -1.183, -34.36), (14.13, -1.183, -33.67), (-13.77, -1.183, -34.15), (13.93, -1.183, -33.18), (13.45, -1.183, -32.98)], [], [(0, 16, 4), (3, 7, 6, 2), (0, 4, 5, 1), (3, 1, 5, 7), (9, 11, 15, 13), (10, 8, 12, 14), (9, 13, 12, 8), (6, 7, 13, 15), (5, 4, 14, 12), (5, 12, 13, 7), (18, 19, 11, 2), (3, 2, 11, 9), (0, 1, 8, 10), (3, 9, 8, 1), (4, 5, 7, 6), (0, 10, 17, 16), (16, 17, 19, 18), (16, 18, 4), (4, 18, 2, 6), (19, 14, 15, 11), (6, 15, 14, 4), (10, 14, 17), (17, 14, 19), (25, 26, 28, 29), (21, 37, 43, 26), (39, 23, 24, 40), (44, 33, 34, 42), (38, 22, 25, 41), (33, 44, 39, 40), (24, 23, 38, 41), (42, 34, 43, 37), (22, 21, 26, 25), (37, 20, 36, 42), (21, 51, 20, 37), (23, 35, 48, 38), (42, 36, 46, 44), (44, 46, 47, 39), (41, 25, 29, 30), (38, 48, 50, 22), (40, 24, 49, 31), (33, 40, 31, 32), (34, 33, 32, 45), (39, 47, 35, 23), (22, 50, 51, 21), (24, 41, 30, 49), (26, 43, 27, 28), (43, 34, 45, 27)])
me_cube_011.polygons.foreach_set('use_smooth', [True] * 47)
_k = set([(0, 1), (0, 10), (0, 16), (1, 3), (1, 8), (2, 3), (2, 11), (2, 18), (3, 9), (4, 5), (4, 6), (4, 14), (5, 7), (5, 12), (6, 7), (6, 15), (7, 13), (8, 9), (8, 10), (9, 11), (10, 17), (11, 19), (12, 13), (12, 14), (13, 15), (14, 15), (16, 18), (17, 19), (21, 22), (21, 37), (22, 38), (23, 38), (23, 39), (24, 40), (24, 41), (25, 26), (25, 41), (26, 43), (33, 34), (33, 40), (34, 43), (37, 42), (39, 44), (42, 44)])
me_cube_011.attributes.new('sharp_edge', 'BOOLEAN', 'EDGE').data.foreach_set('value', [ (min(e.vertices), max(e.vertices)) in _k for e in me_cube_011.edges])
_uv = me_cube_011.uv_layers.new(name='UVMap')
_uv.uv.foreach_set('vector', [0.6558, 0.5077, 0.4802, 0.5164, 0.6341, 0.5607, 0.006104, 0.7527, 0.02778, 0.7315, 0.02778, 0.5607, 0.01037, 0.5077, 0.6558, 0.5077, 0.6341, 0.5607, 0.6341, 0.7315, 0.6558, 0.7527, 0.006104, 0.7527, 0.6558, 0.7527, 0.6341, 0.7315, 0.02778, 0.7315, 0.006599, 0.2497, 0.01363, 0.007862, 0.0283, 0.05933, 0.02824, 0.2284, 0.6759, 0.00166, 0.6639, 0.2497, 0.643, 0.2281, 0.6499, 0.07067, 0.006599, 0.2497, 0.02824, 0.2284, 0.643, 0.2281, 0.6639, 0.2497, 0.9521, 0.1485, 0.9521, 0.3194, 0.9644, 0.3194, 0.9644, 0.1485, 0.9906, 0.3217, 0.9906, 0.1509, 0.9784, 0.1509, 0.9784, 0.3217, 0.7213, 0.3793, 0.709, 0.3793, 0.7088, 0.9856, 0.7211, 0.9856, 0.6809, 0.6172, 0.6686, 0.6172, 0.6686, 0.9848, 0.6809, 0.9871, 0.7038, 0.2568, 0.704, 0.01179, 0.6915, 0.01173, 0.6915, 0.2568, 0.7147, 0.01163, 0.7147, 0.2566, 0.7269, 0.2566, 0.7269, 0.01163, 0.689, 0.9854, 0.7013, 0.9854, 0.7013, 0.3357, 0.689, 0.3357, 0.02879, 0.4624, 0.02879, 0.2916, 0.6351, 0.2916, 0.6351, 0.4624, 0.6809, 0.3411, 0.6686, 0.3411, 0.6686, 0.5169, 0.6809, 0.5169, 0.6809, 0.5169, 0.6686, 0.5169, 0.6686, 0.6172, 0.6809, 0.6172, 0.4802, 0.5164, 0.3803, 0.5077, 0.6341, 0.5607, 0.6341, 0.5607, 0.3803, 0.5077, 0.01037, 0.5077, 0.02778, 0.5607, 0.3663, 0.01224, 0.6483, 0.0704, 0.0283, 0.05933, 0.01363, 0.007862, 0.6129, 0.9953, 0.6129, 0.983, 0.006669, 0.9828, 0.006665, 0.9951, 0.6759, 0.00166, 0.6499, 0.07067, 0.4693, 0.02058, 0.4693, 0.02058, 0.6483, 0.07038, 0.3663, 0.01224, 0.8999, 0.3037, 0.9025, 0.3018, 0.9054, 0.3234, 0.9014, 0.3241, 0.9063, 0.1459, 0.9093, 0.1484, 0.9052, 0.2997, 0.9025, 0.3018, 0.8937, 0.1455, 0.8964, 0.1435, 0.8949, 0.3036, 0.8922, 0.3016, 0.8907, 0.1479, 0.8896, 0.2994, 0.8863, 0.2987, 0.8875, 0.1486, 0.8999, 0.1445, 0.9033, 0.1436, 0.8999, 0.3037, 0.8974, 0.3038, 0.8896, 0.2994, 0.8907, 0.1479, 0.8937, 0.1455, 0.8922, 0.3016, 0.8949, 0.3036, 0.8964, 0.1435, 0.8999, 0.1445, 0.8974, 0.3038, 0.9127, 0.1492, 0.9082, 0.2991, 0.9052, 0.2997, 0.9093, 0.1484, 0.9033, 0.1436, 0.9063, 0.1459, 0.9025, 0.3018, 0.8999, 0.3037, 0.9093, 0.1484, 0.9144, 0.1205, 0.9191, 0.1216, 0.9127, 0.1492, 0.9063, 0.1459, 0.9102, 0.1195, 0.9144, 0.1205, 0.9093, 0.1484, 0.8964, 0.1435, 0.8951, 0.1186, 0.9002, 0.1181, 0.8999, 0.1445, 0.8875, 0.1486, 0.8814, 0.1214, 0.886, 0.1203, 0.8907, 0.1479, 0.8907, 0.1479, 0.886, 0.1203, 0.8902, 0.1194, 0.8937, 0.1455, 0.8974, 0.3038, 0.8999, 0.3037, 0.9014, 0.3241, 0.8971, 0.3244, 0.8999, 0.1445, 0.9002, 0.1181, 0.9052, 0.1186, 0.9033, 0.1436, 0.8922, 0.3016, 0.8949, 0.3036, 0.8928, 0.324, 0.8888, 0.3233, 0.8896, 0.2994, 0.8922, 0.3016, 0.8888, 0.3233, 0.8853, 0.3225, 0.8863, 0.2987, 0.8896, 0.2994, 0.8853, 0.3225, 0.8814, 0.3217, 0.8937, 0.1455, 0.8902, 0.1194, 0.8951, 0.1186, 0.8964, 0.1435, 0.9033, 0.1436, 0.9052, 0.1186, 0.9102, 0.1195, 0.9063, 0.1459, 0.8949, 0.3036, 0.8974, 0.3038, 0.8971, 0.3244, 0.8928, 0.324, 0.9025, 0.3018, 0.9052, 0.2997, 0.9089, 0.3227, 0.9054, 0.3234, 0.9052, 0.2997, 0.9082, 0.2991, 0.9128, 0.3219, 0.9089, 0.3227])
me_cube_011.use_remesh_preserve_volume = False
me_cube_011.use_remesh_preserve_attributes = False
me_cube_011.use_mirror_vertex_groups = False
me_cube_011.update()
me_cylinder_001 = bpy.data.meshes.new('Cylinder.001')
me_cylinder_001.from_pydata([(1.443, 0.4822, 13.77), (5.077, 0.9091, 22.61), (9.38, 0.1871, 11.78), (3.03, 0.1945, 11.89), (9.348, 0.9472, 23.18), (5.26, 0.3912, 23.77), (9.348, 0.3987, 23.88), (2.251, -0.005925, 8.884), (3.116, 0.9091, 22.61), (7.604, -0.4052, 3.564), (3.03, -0.5636, 0.5177), (0.0001773, -0.5978, 0.004238), (1.2, 0.5458, 22.59), (9.323, 1.303, 23.17), (5.051, 1.265, 22.6), (3.005, 0.5502, 11.88), (0.8778, 0.6789, 13.78), (8.958, 0.5428, 11.76), (9.323, 0.7503, 24.0), (5.235, 0.7429, 23.89), (0.0001773, 0.1067, 8.048), (3.005, 0.2081, 6.744), (3.09, 1.265, 22.6), (2.609, -0.164, 1.162), (7.139, -0.005571, 4.208), (1.169, 0.9731, 22.61), (0.4593, 0.9373, 35.21), (0.4593, 0.9373, 75.15), (1.0, -1.535e-05, 35.21), (1.0, -1.535e-05, 75.15), (0.4593, -0.9373, 35.21), (0.4593, -0.9373, 75.15), (-0.6231, -0.9373, 35.21), (-0.6231, -0.9373, 75.15), (-1.164, -1.58e-05, 35.21), (-1.164, -1.58e-05, 75.15), (-0.6231, 0.9373, 35.21), (-0.6231, 0.9373, 75.15), (0.563, 1.117, 79.46), (1.208, -1.533e-05, 79.05), (0.563, -1.117, 79.46), (1.523, 1.117, 81.81), (2.158, -1.532e-05, 81.5), (1.523, -1.117, 81.81), (0.398, 0.8051, 22.84), (0.8819, -0.03314, 22.84), (0.398, -0.8714, 22.84), (-0.57, -0.8714, 22.84), (4.627, 0.9265, 90.36), (4.905, 0.5349, 89.97), (4.627, -0.9266, 90.36), (4.627, -0.9266, 91.43), (4.918, -1.574e-05, 91.97), (4.627, 0.9265, 91.43), (3.89, 1.117, 83.62), (4.351, -1.561e-05, 83.31), (3.89, -1.117, 83.62), (4.464, 1.117, 84.73), (4.999, -1.583e-05, 84.38), (4.464, -1.117, 84.73), (4.905, -1.5e-05, 89.83), (4.905, -0.535, 89.97), (1.5, -1.533e-05, 80.29), (0.7646, 1.117, 80.5), (0.7646, -1.117, 80.5), (5.053, 1.058, 90.29), (5.053, 0.6106, 89.84), (5.053, -1.058, 90.29), (5.053, -1.058, 91.51), (5.053, -1.58e-05, 92.12), (5.053, 1.058, 91.51), (5.053, -1.496e-05, 89.68), (5.053, -0.6106, 89.84), (3.071, -1.545e-05, 82.44), (2.612, 1.117, 82.75), (2.612, -1.117, 82.75), (4.541, -1.576e-05, 84.59), (-0.7268, 1.117, 79.46), (-1.372, -1.58e-05, 79.05), (-0.7268, -1.117, 79.46), (-1.687, 1.117, 81.81), (-2.322, -1.579e-05, 81.5), (-1.687, -1.117, 81.81), (-4.791, 0.9265, 90.36), (-5.068, 0.5349, 89.97), (-4.791, -0.9266, 90.36), (-4.791, -0.9266, 91.43), (-5.082, -1.621e-05, 91.97), (-4.791, 0.9265, 91.43), (-4.054, 1.117, 83.62), (-4.514, -1.607e-05, 83.31), (-4.054, -1.117, 83.62), (-4.628, 1.117, 84.73), (-5.163, -1.63e-05, 84.38), (-4.628, -1.117, 84.73), (-5.068, -1.547e-05, 89.83), (-5.068, -0.535, 89.97), (-1.664, -1.58e-05, 80.29), (-0.9284, 1.117, 80.5), (-0.9284, -1.117, 80.5), (-5.216, 1.058, 90.29), (-5.216, 0.6106, 89.84), (-5.216, -1.058, 90.29), (-5.216, -1.058, 91.51), (-5.216, -1.627e-05, 92.12), (-5.216, 1.058, 91.51), (-5.216, -1.543e-05, 89.68), (-5.216, -0.6106, 89.84), (-3.235, -1.592e-05, 82.44), (-2.776, 1.117, 82.75), (-2.776, -1.117, 82.75), (-4.705, -1.623e-05, 84.59), (0.0001787, 0.4304, 13.77), (0.7433, 0.2121, 12.62), (0.4334, -0.16, 12.19), (-0.4331, -0.16, 12.19), (-0.7429, 0.2121, 12.62), (-0.3726, 0.2152, 13.77), (-1.443, 0.4822, 13.77), (-5.076, 0.9091, 22.61), (-9.379, 0.1871, 11.78), (-3.03, 0.1945, 11.89), (-9.348, 0.9472, 23.18), (-5.26, 0.3912, 23.77), (-9.348, 0.3987, 23.88), (0.0001773, -0.2934, 7.396), (-2.035, -0.005926, 8.884), (-3.115, 0.9091, 22.61), (-7.604, -0.4052, 3.564), (-3.03, -0.5636, 0.5177), (-1.175, 0.5458, 22.59), (-9.323, 1.303, 23.17), (-5.051, 1.265, 22.6), (-3.004, 0.5502, 11.88), (-0.8775, 0.6789, 13.78), (-8.958, 0.5428, 11.76), (-9.323, 0.7503, 24.0), (-5.234, 0.7429, 23.89), (-3.004, 0.2081, 6.744), (-3.09, 1.265, 22.6), (-2.608, -0.164, 1.162), (-7.139, -0.005571, 4.208), (0.0001773, -0.1982, 0.6486), (-1.144, 0.9731, 22.61), (-0.57, 0.8051, 22.84), (-1.054, -0.03314, 22.84)], [(117, 112)], [(1, 8, 3), (1, 3, 2, 4), (4, 6, 5), (2, 3, 7), (7, 10, 9), (3, 8, 0), (14, 15, 22), (14, 13, 17, 15), (14, 19, 13), (15, 17, 21), (15, 20, 16), (21, 20, 15), (15, 16, 25, 22), (120, 128, 126), (4, 2, 17, 13), (5, 6, 18, 19), (1, 4, 5), (8, 1, 14, 22), (1, 5, 19, 14), (19, 18, 13), (6, 4, 13, 18), (12, 8, 22, 25), (7, 9, 2), (27, 29, 28, 26), (29, 31, 30, 28), (31, 33, 32, 30), (33, 35, 34, 32), (35, 37, 36, 34), (29, 39, 40, 31), (35, 78, 77, 37), (37, 77, 38, 27), (33, 79, 78, 35), (31, 40, 79, 33), (28, 45, 44, 26), (39, 62, 64, 40), (62, 63, 41, 42), (57, 49, 58), (32, 34, 145, 47), (32, 47, 46, 30), (30, 46, 45, 28), (26, 44, 144, 36), (36, 144, 145, 34), (74, 54, 55, 73), (116, 145, 130), (42, 73, 75, 43), (38, 77, 79, 40), (54, 57, 58, 55), (59, 58, 61), (58, 60, 61), (38, 63, 62, 39), (76, 57, 54), (50, 59, 61), (60, 58, 49), (57, 48, 49), (60, 49, 66, 71), (51, 50, 67, 68), (53, 52, 69, 70), (50, 61, 72, 67), (48, 53, 70, 65), (61, 60, 71, 72), (68, 70, 69), (49, 48, 65, 66), (65, 70, 68, 67), (103, 86, 87, 104), (66, 65, 67, 72), (72, 66, 71), (56, 76, 54), (75, 74, 41, 43), (63, 64, 43, 41), (64, 63, 38, 40), (27, 38, 39, 29), (83, 88, 53, 48), (86, 51, 52, 87), (50, 85, 96, 95, 60, 61), (51, 86, 85, 50), (99, 97, 78, 79), (55, 58, 59, 56), (75, 73, 55, 56), (36, 37, 27, 26), (17, 24, 21), (99, 82, 81, 97), (59, 76, 56), (76, 48, 57), (50, 48, 76), (59, 50, 76), (97, 81, 80, 98), (84, 92, 93), (110, 108, 81, 82), (92, 89, 90, 93), (93, 94, 96), (96, 95, 93), (89, 109, 108, 90), (97, 98, 77, 78), (92, 111, 89), (94, 85, 96), (93, 95, 84), (84, 83, 92), (95, 106, 101, 84), (86, 103, 102, 85), (88, 105, 104, 87), (85, 102, 107, 96), (100, 105, 88, 83), (96, 107, 106, 95), (104, 105, 103), (84, 101, 100, 83), (100, 102, 103, 105), (87, 52, 53, 88), (101, 107, 102, 100), (107, 106, 101), (91, 89, 111), (110, 82, 80, 109), (98, 80, 82, 99), (91, 110, 109, 89), (99, 79, 77, 98), (93, 90, 91, 94), (110, 91, 90, 108), (64, 62, 42, 43), (42, 41, 74, 73), (120, 135, 141, 128), (94, 91, 111), (111, 92, 83), (85, 111, 83), (94, 111, 85), (46, 47, 115, 114), (144, 130, 145), (44, 112, 144), (125, 114, 115), (12, 25, 44), (142, 140, 138, 20), (138, 133, 20), (133, 134, 20), (0, 12, 113), (119, 121, 127), (119, 122, 120, 121), (122, 123, 124), (121, 120, 126), (125, 115, 116), (10, 11, 142, 23), (121, 118, 127), (132, 139, 133), (132, 133, 135, 131), (132, 131, 137), (135, 133, 138), (138, 140, 141), (128, 141, 140, 129), (133, 139, 143, 134), (122, 131, 135, 120), (142, 20, 21, 23), (123, 137, 136, 124), (119, 123, 122), (127, 139, 132, 119), (119, 132, 137, 123), (137, 131, 136), (124, 136, 131, 122), (130, 143, 139, 127), (9, 10, 23, 24), (45, 46, 114), (143, 130, 144), (3, 0, 7), (121, 126, 118), (11, 10, 7, 125), (113, 7, 0), (116, 118, 126), (11, 125, 126, 129), (129, 140, 142, 11), (12, 44, 45), (16, 112, 44, 25), (134, 143, 144, 112), (20, 134, 112), (20, 112, 16), (145, 116, 115), (114, 125, 113), (113, 45, 114), (138, 141, 135), (2, 9, 24, 17), (126, 125, 116), (7, 113, 125), (118, 116, 130), (12, 45, 113), (127, 118, 130), (8, 12, 0), (126, 128, 129), (21, 24, 23), (81, 108, 109, 80), (47, 145, 115), (56, 54, 74, 75), (51, 68, 69, 52), (60, 95, 84, 83, 48, 49)])
me_cylinder_001.polygons.foreach_set('use_smooth', [True] * 188)
_k = set([(1, 5), (1, 8), (1, 14), (2, 4), (2, 9), (4, 6), (5, 6), (5, 19), (6, 18), (8, 12), (9, 10), (10, 11), (11, 129), (12, 45), (13, 17), (13, 18), (14, 19), (14, 22), (17, 24), (18, 19), (22, 25), (23, 24), (23, 142), (25, 44), (26, 28), (26, 36), (27, 29), (27, 37), (28, 30), (29, 31), (30, 32), (31, 33), (32, 34), (33, 35), (34, 36), (35, 37), (38, 63), (38, 77), (40, 64), (40, 79), (41, 63), (41, 74), (43, 64), (43, 75), (44, 45), (44, 112), (48, 53), (48, 57), (50, 51), (50, 59), (51, 52), (52, 53), (54, 57), (54, 74), (56, 59), (56, 75), (65, 66), (65, 70), (66, 71), (67, 68), (67, 72), (68, 69), (69, 70), (71, 72), (77, 98), (79, 99), (80, 98), (80, 109), (82, 99), (82, 110), (83, 88), (83, 92), (85, 86), (85, 94), (86, 87), (87, 88), (89, 92), (89, 109), (91, 94), (91, 110), (100, 101), (100, 105), (101, 106), (102, 103), (102, 107), (103, 104), (104, 105), (106, 107), (112, 144), (119, 123), (119, 127), (119, 132), (120, 122), (120, 128), (122, 124), (123, 124), (123, 137), (124, 136), (127, 130), (128, 129), (130, 145), (131, 135), (131, 136), (132, 137), (132, 139), (135, 141), (136, 137), (139, 143), (140, 141), (140, 142), (143, 144), (144, 145)])
me_cylinder_001.attributes.new('sharp_edge', 'BOOLEAN', 'EDGE').data.foreach_set('value', [ (min(e.vertices), max(e.vertices)) in _k for e in me_cylinder_001.edges])
_uv = me_cylinder_001.uv_layers.new(name='UVMap')
_uv.uv.foreach_set('vector', [0.1114, 0.9583, 0.1576, 0.9594, 0.166, 0.7061, 0.1114, 0.9583, 0.166, 0.7061, 0.0153, 0.6998, 0.01025, 0.9696, 0.01025, 0.9696, 0.01034, 0.9906, 0.1069, 0.9882, 0.0153, 0.6998, 0.166, 0.7061, 0.1871, 0.6348, 0.1871, 0.6348, 0.1707, 0.4335, 0.06109, 0.505, 0.166, 0.7061, 0.1576, 0.9594, 0.2022, 0.7521, 0.5866, 0.9514, 0.636, 0.6965, 0.6331, 0.9516, 0.5866, 0.9514, 0.4851, 0.9647, 0.4945, 0.6934, 0.636, 0.6965, 0.5866, 0.9514, 0.5826, 0.9847, 0.4851, 0.9647, 0.636, 0.6965, 0.4945, 0.6934, 0.6364, 0.5742, 0.636, 0.6965, 0.7079, 0.6052, 0.6863, 0.742, 0.6364, 0.5742, 0.7079, 0.6052, 0.636, 0.6965, 0.636, 0.6965, 0.6863, 0.742, 0.6793, 0.9516, 0.6331, 0.9516, 0.47, 0.6997, 0.4237, 0.5044, 0.2929, 0.6349, 0.917, 0.608, 0.9817, 0.3653, 0.9699, 0.3624, 0.9093, 0.6063, 0.4421, 0.4831, 0.4421, 0.3859, 0.4509, 0.3865, 0.4509, 0.4836, 0.1114, 0.9583, 0.01025, 0.9696, 0.1069, 0.9882, 0.5039, 0.4764, 0.4959, 0.4305, 0.5043, 0.4296, 0.5123, 0.4755, 0.2442, 0.7449, 0.2442, 0.7754, 0.2354, 0.7746, 0.2367, 0.7411, 0.5826, 0.9847, 0.4855, 0.9885, 0.4851, 0.9647, 0.9261, 0.6253, 0.917, 0.608, 0.9093, 0.6063, 0.918, 0.6266, 0.5033, 0.5227, 0.5039, 0.4764, 0.5123, 0.4755, 0.5134, 0.5217, 0.1871, 0.6348, 0.06109, 0.505, 0.0153, 0.6998, 0.8585, 0.02797, 0.8586, 0.05767, 0.008071, 0.05767, 0.007979, 0.02797, 0.8586, 0.05767, 0.8587, 0.08736, 0.008162, 0.08736, 0.008071, 0.05767, 0.8587, 0.08736, 0.8588, 0.117, 0.008254, 0.1171, 0.008162, 0.08736, 0.8588, 0.117, 0.8589, 0.1467, 0.008346, 0.1467, 0.008254, 0.1171, 0.8589, 0.1467, 0.859, 0.1764, 0.008438, 0.1764, 0.008346, 0.1467, 0.01573, 0.263, 0.1126, 0.2541, 0.1164, 0.2896, 0.01747, 0.2925, 0.01557, 0.3513, 0.1115, 0.36, 0.1157, 0.3966, 0.01744, 0.3808, 0.01744, 0.3808, 0.1157, 0.3966, 0.1173, 0.2172, 0.01741, 0.2354, 0.01748, 0.3222, 0.1158, 0.3247, 0.1115, 0.36, 0.01557, 0.3513, 0.01747, 0.2925, 0.1164, 0.2896, 0.1158, 0.3247, 0.01748, 0.3222, 0.7718, 0.2673, 0.4844, 0.2737, 0.4837, 0.249, 0.7716, 0.2385, 0.1126, 0.2541, 0.1478, 0.2513, 0.1491, 0.2895, 0.1164, 0.2896, 0.1478, 0.2513, 0.143, 0.2133, 0.1809, 0.212, 0.186, 0.2483, 0.2821, 0.2133, 0.3973, 0.2195, 0.2803, 0.2409, 0.7721, 0.3271, 0.7718, 0.357, 0.4838, 0.3474, 0.4849, 0.3228, 0.7721, 0.3271, 0.4849, 0.3228, 0.4851, 0.2983, 0.7722, 0.2971, 0.7722, 0.2971, 0.4851, 0.2983, 0.4844, 0.2737, 0.7718, 0.2673, 0.7716, 0.2385, 0.4837, 0.249, 0.4827, 0.3721, 0.772, 0.3868, 0.772, 0.3868, 0.4827, 0.3721, 0.4838, 0.3474, 0.7718, 0.357, 0.2161, 0.2137, 0.2531, 0.2145, 0.2559, 0.2428, 0.2205, 0.2456, 0.2325, 0.3308, 0.4838, 0.3474, 0.4764, 0.3614, 0.186, 0.2483, 0.2205, 0.2456, 0.2211, 0.2778, 0.1866, 0.2849, 0.9382, 0.6151, 0.9903, 0.6151, 0.9382, 0.6151, 0.9903, 0.6151, 0.2531, 0.2145, 0.2821, 0.2133, 0.2803, 0.2409, 0.2559, 0.2428, 0.2864, 0.2679, 0.2803, 0.2409, 0.3992, 0.2438, 0.2803, 0.2409, 0.3951, 0.2319, 0.3992, 0.2438, 0.1173, 0.2172, 0.143, 0.2133, 0.1478, 0.2513, 0.1126, 0.2541, 0.9642, 0.7757, 0.9379, 0.7781, 0.9377, 0.7483, 0.4085, 0.2536, 0.2864, 0.2679, 0.3992, 0.2438, 0.3951, 0.2319, 0.2803, 0.2409, 0.3973, 0.2195, 0.2821, 0.2133, 0.405, 0.2084, 0.3973, 0.2195, 0.9399, 0.2189, 0.93, 0.2119, 0.932, 0.2076, 0.9433, 0.2157, 0.8378, 0.2121, 0.8123, 0.2141, 0.8103, 0.2045, 0.8371, 0.2021, 0.8906, 0.2121, 0.8641, 0.2046, 0.8641, 0.2, 0.8913, 0.202, 0.8123, 0.2141, 0.7991, 0.2121, 0.7972, 0.208, 0.8103, 0.2045, 0.9166, 0.214, 0.8906, 0.2121, 0.8913, 0.202, 0.9185, 0.2043, 0.7991, 0.2121, 0.7895, 0.219, 0.7861, 0.2159, 0.7972, 0.208, 0.02221, 0.525, 0.05774, 0.4894, 0.05023, 0.5175, 0.93, 0.2119, 0.9166, 0.214, 0.9185, 0.2043, 0.932, 0.2076, 0.03722, 0.4689, 0.05774, 0.4894, 0.02221, 0.525, 0.001694, 0.5045, 0.8379, 0.4508, 0.8385, 0.4406, 0.8651, 0.4481, 0.8651, 0.4528, 0.02221, 0.4689, 0.03722, 0.4689, 0.001694, 0.5045, 0.001694, 0.4894, 0.001694, 0.4894, 0.02221, 0.4689, 0.009202, 0.4764, 0.9907, 0.7483, 0.9642, 0.7757, 0.9377, 0.7483, 0.9915, 0.7112, 0.9369, 0.7112, 0.9369, 0.6763, 0.9916, 0.6763, 0.9373, 0.6401, 0.9911, 0.6401, 0.9916, 0.6763, 0.9369, 0.6763, 0.9911, 0.6401, 0.9373, 0.6401, 0.9382, 0.6151, 0.9903, 0.6151, 0.01741, 0.2354, 0.1173, 0.2172, 0.1126, 0.2541, 0.01573, 0.263, 0.9169, 0.4387, 0.8914, 0.4406, 0.8906, 0.2121, 0.9166, 0.214, 0.8385, 0.4406, 0.8378, 0.2121, 0.8641, 0.2046, 0.8651, 0.4481, 0.8123, 0.2141, 0.8126, 0.4388, 0.7994, 0.4454, 0.7862, 0.4454, 0.7859, 0.2075, 0.7991, 0.2075, 0.8378, 0.2121, 0.8385, 0.4406, 0.8126, 0.4388, 0.8123, 0.2141, 0.1484, 0.3252, 0.1465, 0.3633, 0.1115, 0.36, 0.1158, 0.3247, 0.2559, 0.2428, 0.2803, 0.2409, 0.2864, 0.2679, 0.2575, 0.2711, 0.2211, 0.2778, 0.2205, 0.2456, 0.2559, 0.2428, 0.2575, 0.2711, 0.008438, 0.1764, 0.859, 0.1764, 0.8585, 0.02797, 0.007979, 0.02797, 0.4945, 0.6934, 0.5382, 0.5135, 0.6364, 0.5742, 0.1484, 0.3252, 0.1857, 0.3305, 0.1844, 0.3669, 0.1465, 0.3633, 0.9906, 0.7781, 0.9642, 0.7757, 0.9907, 0.7483, 0.9642, 0.7757, 0.9421, 0.9114, 0.9379, 0.7781, 0.9864, 0.9114, 0.9421, 0.9114, 0.9642, 0.7757, 0.9906, 0.7781, 0.9864, 0.9114, 0.9642, 0.7757, 0.1465, 0.3633, 0.1844, 0.3669, 0.1787, 0.4029, 0.1411, 0.401, 0.3941, 0.3992, 0.2794, 0.4034, 0.2781, 0.3759, 0.2198, 0.3382, 0.2187, 0.3702, 0.1844, 0.3669, 0.1857, 0.3305, 0.2794, 0.4034, 0.2505, 0.4016, 0.2539, 0.3736, 0.2781, 0.3759, 0.2781, 0.3759, 0.2846, 0.3491, 0.3964, 0.3751, 0.3964, 0.3751, 0.3921, 0.3868, 0.2781, 0.3759, 0.2505, 0.4016, 0.2137, 0.4018, 0.2187, 0.3702, 0.2539, 0.3736, 0.1465, 0.3633, 0.1411, 0.401, 0.1157, 0.3966, 0.1115, 0.36, 0.9906, 0.7781, 0.9642, 0.7757, 0.9907, 0.7483, 0.2846, 0.3491, 0.4058, 0.3655, 0.3964, 0.3751, 0.2781, 0.3759, 0.3921, 0.3868, 0.3941, 0.3992, 0.3941, 0.3992, 0.4015, 0.4104, 0.2794, 0.4034, 0.9397, 0.4337, 0.943, 0.4368, 0.932, 0.4448, 0.93, 0.4407, 0.8385, 0.4406, 0.8379, 0.4508, 0.8107, 0.4485, 0.8126, 0.4388, 0.8914, 0.4406, 0.8921, 0.4506, 0.8651, 0.4528, 0.8651, 0.4481, 0.8126, 0.4388, 0.8107, 0.4485, 0.7972, 0.4451, 0.7991, 0.4409, 0.9188, 0.4482, 0.8921, 0.4506, 0.8914, 0.4406, 0.9169, 0.4387, 0.7991, 0.4409, 0.7972, 0.4451, 0.7859, 0.4371, 0.7892, 0.4338, 0.04267, 0.4083, 0.06318, 0.4288, 0.01465, 0.4158, 0.93, 0.4407, 0.932, 0.4448, 0.9188, 0.4482, 0.9169, 0.4387, 0.05567, 0.4568, 0.00714, 0.4438, 0.01465, 0.4158, 0.06318, 0.4288, 0.8651, 0.4481, 0.8641, 0.2046, 0.8906, 0.2121, 0.8914, 0.4406, 0.04267, 0.4643, 0.01465, 0.4568, 0.00714, 0.4438, 0.05567, 0.4568, 0.01465, 0.4568, 0.02765, 0.4643, 0.04267, 0.4643, 0.9377, 0.7483, 0.9907, 0.7483, 0.9642, 0.7757, 0.9369, 0.7112, 0.9369, 0.6763, 0.9916, 0.6763, 0.9915, 0.7112, 0.9911, 0.6401, 0.9916, 0.6763, 0.9369, 0.6763, 0.9373, 0.6401, 0.9377, 0.7483, 0.9369, 0.7112, 0.9915, 0.7112, 0.9907, 0.7483, 0.9373, 0.6401, 0.9382, 0.6151, 0.9903, 0.6151, 0.9911, 0.6401, 0.2781, 0.3759, 0.2539, 0.3736, 0.2559, 0.3454, 0.2846, 0.3491, 0.2198, 0.3382, 0.2559, 0.3454, 0.2539, 0.3736, 0.2187, 0.3702, 0.1491, 0.2895, 0.1478, 0.2513, 0.186, 0.2483, 0.1866, 0.2849, 0.186, 0.2483, 0.1809, 0.212, 0.2161, 0.2137, 0.2205, 0.2456, 0.9817, 0.3653, 0.9699, 0.3624, 0.9744, 0.1728, 0.9899, 0.1618, 0.9379, 0.7781, 0.9377, 0.7483, 0.9642, 0.7757, 0.9642, 0.7757, 0.9906, 0.7781, 0.9864, 0.9114, 0.9421, 0.9114, 0.9642, 0.7757, 0.9864, 0.9114, 0.9379, 0.7781, 0.9642, 0.7757, 0.9421, 0.9114, 0.4851, 0.2983, 0.4849, 0.3228, 0.2227, 0.3182, 0.2228, 0.2957, 0.4731, 0.3956, 0.4825, 0.4101, 0.4953, 0.4019, 0.698, 0.9572, 0.7079, 0.7416, 0.7218, 0.9572, 0.2426, 0.5997, 0.2318, 0.7152, 0.2534, 0.7152, 0.5033, 0.5227, 0.5134, 0.5217, 0.5134, 0.5413, 0.7079, 0.4291, 0.7699, 0.4412, 0.7795, 0.5742, 0.7079, 0.6052, 0.7795, 0.5742, 0.7799, 0.6965, 0.7079, 0.6052, 0.7799, 0.6965, 0.7296, 0.742, 0.7079, 0.6052, 0.2022, 0.7521, 0.2039, 0.9598, 0.2202, 0.7252, 0.3741, 0.9583, 0.3192, 0.7061, 0.3278, 0.9595, 0.3741, 0.9583, 0.4753, 0.9696, 0.47, 0.6997, 0.3192, 0.7061, 0.4753, 0.9696, 0.3786, 0.9883, 0.4752, 0.9906, 0.3192, 0.7061, 0.47, 0.6997, 0.2929, 0.6349, 0.2426, 0.5997, 0.2534, 0.7152, 0.265, 0.7252, 0.9317, 0.08094, 0.8758, 0.04299, 0.8685, 0.05801, 0.9161, 0.09198, 0.3192, 0.7061, 0.2831, 0.7521, 0.3278, 0.9595, 0.8293, 0.9514, 0.7828, 0.9516, 0.7799, 0.6965, 0.8293, 0.9514, 0.7799, 0.6965, 0.9213, 0.6934, 0.9308, 0.9647, 0.8293, 0.9514, 0.9308, 0.9647, 0.8333, 0.9847, 0.9213, 0.6934, 0.7799, 0.6965, 0.7795, 0.5742, 0.7795, 0.5742, 0.7699, 0.4412, 0.8777, 0.5135, 0.9899, 0.1618, 0.9744, 0.1728, 0.9161, 0.09198, 0.9317, 0.08094, 0.7799, 0.6965, 0.7828, 0.9516, 0.736, 0.9516, 0.7296, 0.742, 0.917, 0.608, 0.9093, 0.6063, 0.9699, 0.3624, 0.9817, 0.3653, 0.7079, 0.4291, 0.7079, 0.6052, 0.6364, 0.5742, 0.646, 0.4412, 0.4232, 0.3845, 0.4144, 0.3839, 0.4144, 0.4811, 0.4232, 0.4816, 0.3741, 0.9583, 0.3786, 0.9883, 0.4753, 0.9696, 0.4808, 0.457, 0.4723, 0.4576, 0.4792, 0.5037, 0.4877, 0.503, 0.2442, 0.7993, 0.2367, 0.7955, 0.2354, 0.829, 0.2442, 0.8298, 0.8333, 0.9847, 0.9308, 0.9647, 0.9304, 0.9885, 0.9261, 0.6253, 0.918, 0.6266, 0.9093, 0.6063, 0.917, 0.608, 0.4825, 0.4101, 0.4723, 0.4109, 0.4723, 0.4576, 0.4808, 0.457, 0.9899, 0.1618, 0.9317, 0.08094, 0.9161, 0.09198, 0.9744, 0.1728, 0.4844, 0.2737, 0.4851, 0.2983, 0.2228, 0.2957, 0.4723, 0.4109, 0.4825, 0.4101, 0.4731, 0.3956, 0.166, 0.7061, 0.2022, 0.7521, 0.1871, 0.6348, 0.3192, 0.7061, 0.2929, 0.6349, 0.2831, 0.7521, 0.2423, 0.4216, 0.1707, 0.4335, 0.1871, 0.6348, 0.2426, 0.5997, 0.2202, 0.7252, 0.1871, 0.6348, 0.2022, 0.7521, 0.265, 0.7252, 0.2831, 0.7521, 0.2929, 0.6349, 0.2423, 0.4216, 0.2426, 0.5997, 0.2929, 0.6349, 0.3139, 0.4334, 0.9317, 0.08094, 0.9161, 0.09198, 0.8685, 0.05801, 0.8758, 0.04299, 0.5033, 0.5227, 0.5134, 0.5413, 0.4913, 0.5345, 0.6863, 0.742, 0.7079, 0.7416, 0.698, 0.9572, 0.6793, 0.9516, 0.7296, 0.742, 0.736, 0.9516, 0.7218, 0.9572, 0.7079, 0.7416, 0.7079, 0.6052, 0.7296, 0.742, 0.7079, 0.7416, 0.7079, 0.6052, 0.7079, 0.7416, 0.6863, 0.742, 0.4838, 0.3474, 0.2325, 0.3308, 0.2227, 0.3182, 0.2318, 0.7152, 0.2426, 0.5997, 0.2202, 0.7252, 0.2328, 0.2833, 0.4844, 0.2737, 0.2228, 0.2957, 0.7795, 0.5742, 0.8777, 0.5135, 0.9213, 0.6934, 0.9817, 0.3653, 0.9899, 0.1618, 0.9744, 0.1728, 0.9699, 0.3624, 0.2929, 0.6349, 0.2426, 0.5997, 0.265, 0.7252, 0.1871, 0.6348, 0.2202, 0.7252, 0.2426, 0.5997, 0.2831, 0.7521, 0.265, 0.7252, 0.281, 0.96, 0.4773, 0.2577, 0.4844, 0.2737, 0.2328, 0.2833, 0.3278, 0.9595, 0.2831, 0.7521, 0.281, 0.96, 0.1576, 0.9594, 0.2039, 0.9598, 0.2022, 0.7521, 0.2929, 0.6349, 0.4237, 0.5044, 0.3139, 0.4334, 0.6364, 0.5742, 0.5382, 0.5135, 0.646, 0.4412, 0.1844, 0.3669, 0.2187, 0.3702, 0.2137, 0.4018, 0.1787, 0.4029, 0.4849, 0.3228, 0.4838, 0.3474, 0.2227, 0.3182, 0.9907, 0.7483, 0.9377, 0.7483, 0.9369, 0.7112, 0.9915, 0.7112, 0.8378, 0.2121, 0.8371, 0.2021, 0.8641, 0.2, 0.8641, 0.2046, 0.943, 0.2073, 0.9433, 0.4453, 0.9301, 0.4453, 0.9169, 0.4387, 0.9166, 0.214, 0.9298, 0.2074])
me_cylinder_001.use_remesh_preserve_volume = False
me_cylinder_001.use_remesh_preserve_attributes = False
me_cylinder_001.use_mirror_vertex_groups = False
me_cylinder_001.update()
me_cube_016 = bpy.data.meshes.new('Cube.016')
me_cube_016.from_pydata([(-48.35, -15.91, 36.49), (-48.35, 2.882, 36.49), (-48.35, 2.882, 0.02574), (-48.35, -15.91, 0.02573), (48.33, 2.882, 36.49), (48.33, 2.882, 0.02574), (48.33, -15.91, 36.49), (48.33, -15.91, 0.02573), (-46.2, -15.91, 2.017), (-46.2, -15.91, 34.49), (46.17, -15.91, 34.49), (46.17, 2.167, 2.017), (-46.2, 2.167, 34.49), (-46.2, 2.167, 2.017), (46.17, 2.167, 34.49), (46.17, -15.91, 2.017), (-16.43, 1.379, 18.8), (-16.43, 2.24, 13.74), (-16.43, 2.24, 18.8), (-12.73, 2.24, 13.74), (-12.73, 1.379, 18.8), (-12.73, 2.24, 18.8), (-16.43, 1.379, 14.8), (-12.73, 1.379, 14.8), (-12.73, -2.427, 14.8), (-16.43, -2.427, 14.8), (-12.73, -1.703, 14.8), (-16.43, -1.703, 14.8), (-16.43, -1.703, 13.74), (-12.73, -1.703, 13.74), (-16.43, -2.427, 18.46), (-12.73, -2.427, 18.46), (-16.43, -1.703, 18.46), (-12.73, -1.703, 18.46), (-15.23, -2.427, 19.94), (-13.93, -2.427, 19.94), (-15.23, -1.703, 19.94), (-13.93, -1.703, 19.94), (23.22, -1.703, 19.94), (21.92, -1.703, 19.94), (23.22, -2.427, 19.94), (21.92, -2.427, 19.94), (24.42, -1.703, 18.46), (20.72, -1.703, 18.46), (24.42, -2.427, 18.46), (20.72, -2.427, 18.46), (24.42, -1.703, 13.74), (20.72, -1.703, 13.74), (20.72, -1.703, 14.8), (24.42, -1.703, 14.8), (20.72, -2.427, 14.8), (24.42, -2.427, 14.8), (24.42, 1.379, 14.8), (20.72, 1.379, 14.8), (24.42, 2.24, 18.8), (24.42, 1.379, 18.8), (24.42, 2.24, 13.74), (20.72, 2.24, 18.8), (20.72, 2.24, 13.74), (20.72, 1.379, 18.8)], [], [(3, 2, 5, 7), (0, 1, 2, 3), (4, 6, 7, 5), (6, 4, 1, 0), (9, 8, 13, 12), (14, 11, 15, 10), (12, 13, 11, 14), (8, 15, 11, 13), (10, 9, 12, 14), (7, 15, 8, 3), (0, 9, 10, 6), (6, 10, 15, 7), (3, 8, 9, 0), (26, 27, 32, 33), (20, 21, 18, 16), (20, 16, 22, 23), (27, 28, 25), (29, 26, 24), (19, 23, 26, 29), (23, 22, 27, 26), (43, 45, 41, 39), (24, 26, 33, 31), (27, 25, 30, 32), (25, 24, 31, 30), (37, 36, 34, 35), (33, 32, 36, 37), (31, 33, 37, 35), (32, 30, 34, 36), (21, 20, 23, 19), (16, 18, 17, 22), (17, 19, 29, 28), (22, 17, 28, 27), (42, 43, 39, 38), (55, 54, 57, 59), (51, 49, 42, 44), (58, 56, 46, 47), (38, 39, 41, 40), (50, 51, 44, 45), (54, 55, 52, 56), (53, 58, 47, 48), (59, 57, 58, 53), (40, 41, 45, 44), (48, 47, 50), (49, 48, 43, 42), (55, 59, 53, 52), (46, 49, 51), (28, 29, 24, 25), (52, 53, 48, 49), (44, 42, 38, 40), (48, 50, 45, 43), (51, 50, 47, 46), (56, 52, 49, 46), (30, 31, 35, 34)])
me_cube_016.polygons.foreach_set('use_smooth', [True] * 53)
_k = set([(0, 1), (0, 3), (0, 6), (1, 2), (1, 4), (2, 3), (2, 5), (3, 7), (4, 5), (4, 6), (5, 7), (6, 7), (8, 9), (8, 13), (8, 15), (9, 10), (9, 12), (10, 14), (10, 15), (11, 13), (11, 14), (11, 15), (12, 13), (12, 14), (16, 18), (16, 20), (16, 22), (17, 18), (17, 19), (17, 28), (18, 21), (19, 21), (19, 29), (20, 21), (20, 23), (22, 27), (23, 26), (24, 29), (24, 31), (25, 28), (25, 30), (26, 33), (27, 32), (30, 34), (31, 35), (32, 36), (33, 37), (34, 35), (36, 37), (38, 39), (38, 42), (39, 43), (40, 41), (40, 44), (41, 45), (42, 49), (43, 48), (44, 51), (45, 50), (46, 51), (46, 56), (47, 50), (47, 58), (48, 53), (49, 52), (52, 55), (53, 59), (54, 55), (54, 56), (54, 57), (55, 59), (56, 58), (57, 58), (57, 59)])
me_cube_016.attributes.new('sharp_edge', 'BOOLEAN', 'EDGE').data.foreach_set('value', [ (min(e.vertices), max(e.vertices)) in _k for e in me_cube_016.edges])
_uv = me_cube_016.uv_layers.new(name='UVMap')
_uv.uv.foreach_set('vector', [0.9901, 0.9867, 0.8638, 0.9867, 0.8638, 0.3371, 0.9901, 0.3371, 0.298, 0.7119, 0.298, 0.5856, 0.543, 0.5856, 0.543, 0.7119, 0.2831, 0.5866, 0.2831, 0.7129, 0.0381, 0.7129, 0.0381, 0.5866, 0.8638, 0.3371, 0.9901, 0.3371, 0.9901, 0.9867, 0.8638, 0.9867, 0.2876, 0.08608, 0.5059, 0.08608, 0.5059, 0.2076, 0.2876, 0.2076, 0.0459, 0.2122, 0.2641, 0.2122, 0.2641, 0.09071, 0.0459, 0.09071, 0.00607, 0.9762, 0.00607, 0.758, 0.6267, 0.758, 0.6267, 0.9762, 0.7304, 0.9857, 0.7304, 0.3651, 0.8519, 0.3651, 0.8519, 0.9857, 0.7304, 0.9857, 0.7304, 0.3651, 0.8519, 0.3651, 0.8519, 0.9857, 0.6608, 0.2544, 0.6463, 0.2678, 0.02566, 0.2678, 0.01115, 0.2544, 0.01116, 0.4995, 0.02566, 0.4861, 0.6463, 0.4861, 0.6608, 0.4994, 0.6608, 0.4994, 0.6463, 0.4861, 0.6463, 0.2678, 0.6608, 0.2544, 0.01115, 0.2544, 0.02566, 0.2678, 0.02566, 0.4861, 0.01116, 0.4995, 0.8193, 0.2601, 0.8651, 0.2601, 0.8651, 0.3053, 0.8193, 0.3053, 0.8638, 0.1437, 0.8638, 0.1543, 0.818, 0.1543, 0.818, 0.1437, 0.8193, 0.1726, 0.8651, 0.1726, 0.8651, 0.222, 0.8193, 0.222, 0.7551, 0.1848, 0.7551, 0.1979, 0.7462, 0.1848, 0.7551, 0.01703, 0.7551, 0.03019, 0.7462, 0.03019, 0.8038, 0.01703, 0.7932, 0.03019, 0.7551, 0.03019, 0.7551, 0.01703, 0.8193, 0.222, 0.8651, 0.222, 0.8651, 0.2601, 0.8193, 0.2601, 0.7551, 0.1396, 0.7462, 0.1396, 0.7462, 0.1155, 0.7551, 0.1155, 0.7462, 0.03019, 0.7551, 0.03019, 0.7551, 0.07539, 0.7462, 0.07539, 0.7551, 0.1848, 0.7462, 0.1848, 0.7462, 0.1396, 0.7551, 0.1396, 0.7502, 0.2847, 0.796, 0.2847, 0.796, 0.3299, 0.7502, 0.3299, 0.7551, 0.09945, 0.7551, 0.1155, 0.7462, 0.1155, 0.7462, 0.09945, 0.8193, 0.3053, 0.8651, 0.3053, 0.8502, 0.3236, 0.8341, 0.3236, 0.7462, 0.07539, 0.7551, 0.07539, 0.7551, 0.09945, 0.7462, 0.09945, 0.7551, 0.1396, 0.7462, 0.1396, 0.7462, 0.1155, 0.7551, 0.1155, 0.8038, 0.07954, 0.7932, 0.07954, 0.7932, 0.03019, 0.8038, 0.01703, 0.7932, 0.1354, 0.8038, 0.1354, 0.8038, 0.1979, 0.7932, 0.1848, 0.7502, 0.219, 0.796, 0.219, 0.796, 0.2678, 0.7502, 0.2678, 0.7932, 0.1848, 0.8038, 0.1979, 0.7551, 0.1979, 0.7551, 0.1848, 0.8193, 0.3053, 0.8651, 0.3053, 0.8502, 0.3236, 0.8341, 0.3236, 0.8638, 0.1437, 0.8638, 0.1543, 0.818, 0.1543, 0.818, 0.1437, 0.7462, 0.03019, 0.7551, 0.03019, 0.7551, 0.07539, 0.7462, 0.07539, 0.7502, 0.219, 0.796, 0.219, 0.796, 0.2678, 0.7502, 0.2678, 0.7551, 0.09945, 0.7551, 0.1155, 0.7462, 0.1155, 0.7462, 0.09945, 0.7502, 0.2847, 0.796, 0.2847, 0.796, 0.3299, 0.7502, 0.3299, 0.8038, 0.07954, 0.7932, 0.07954, 0.7932, 0.03019, 0.8038, 0.01703, 0.7932, 0.1848, 0.8038, 0.1979, 0.7551, 0.1979, 0.7551, 0.1848, 0.7932, 0.1354, 0.8038, 0.1354, 0.8038, 0.1979, 0.7932, 0.1848, 0.7812, 0.3482, 0.7651, 0.3482, 0.7502, 0.3299, 0.796, 0.3299, 0.7551, 0.1848, 0.7551, 0.1979, 0.7462, 0.1848, 0.8193, 0.2601, 0.8651, 0.2601, 0.8651, 0.3053, 0.8193, 0.3053, 0.8193, 0.1726, 0.8651, 0.1726, 0.8651, 0.222, 0.8193, 0.222, 0.7551, 0.01703, 0.7551, 0.03019, 0.7462, 0.03019, 0.7502, 0.2678, 0.796, 0.2678, 0.796, 0.2847, 0.7502, 0.2847, 0.8193, 0.222, 0.8651, 0.222, 0.8651, 0.2601, 0.8193, 0.2601, 0.7462, 0.07539, 0.7551, 0.07539, 0.7551, 0.09945, 0.7462, 0.09945, 0.7551, 0.1848, 0.7462, 0.1848, 0.7462, 0.1396, 0.7551, 0.1396, 0.796, 0.2847, 0.7502, 0.2847, 0.7502, 0.2678, 0.796, 0.2678, 0.8038, 0.01703, 0.7932, 0.03019, 0.7551, 0.03019, 0.7551, 0.01703, 0.7502, 0.3299, 0.796, 0.3299, 0.7812, 0.3482, 0.7651, 0.3482])
me_cube_016.use_remesh_preserve_volume = False
me_cube_016.use_remesh_preserve_attributes = False
me_cube_016.use_mirror_vertex_groups = False
me_cube_016.update()
me_cube_017 = bpy.data.meshes.new('Cube.017')
me_cube_017.from_pydata([(48.33, 0.002663, -36.48), (48.33, 0.002663, -0.0199), (-47.72, 0.002663, -36.48), (-48.35, 0.002663, -0.0199), (45.1, 0.002663, -28.59), (45.1, 0.002663, -3.171), (-45.13, 0.002663, -28.59), (-45.13, 0.002663, -3.171), (48.33, -1.825, -0.0199), (-48.35, -1.825, -0.0199), (48.33, -1.825, -36.48), (-47.37, -1.825, -36.48), (45.1, -1.825, -3.171), (-45.13, -1.825, -3.171), (45.1, -1.825, -28.59), (-45.13, -1.825, -28.59), (22.19, 0.002663, -35.18), (22.19, -1.825, -35.18), (7.328, 0.002663, -36.48), (7.328, -1.825, -36.48), (13.45, -4.649, -32.98), (-13.29, -4.649, -32.98), (-13.29, -1.183, -32.98), (-13.98, -1.183, -33.67), (-13.29, -1.183, -34.36), (-12.59, -4.3, -33.67), (12.76, -1.183, -33.67), (14.15, -5.37, -33.67), (13.45, -4.649, -34.36), (-13.29, -4.649, -34.36), (-14.0, -4.998, -33.67), (12.74, -4.3, -33.67), (-12.6, -1.183, -33.67), (13.45, -1.183, -34.36), (14.13, -1.183, -33.67), (13.45, -1.183, -32.98)], [], [(0, 16, 4), (3, 7, 6, 2), (0, 4, 5, 1), (3, 1, 5, 7), (9, 11, 15, 13), (10, 8, 12, 14), (9, 13, 12, 8), (6, 7, 13, 15), (5, 4, 14, 12), (5, 12, 13, 7), (18, 19, 11, 2), (3, 2, 11, 9), (0, 1, 8, 10), (3, 9, 8, 1), (4, 5, 7, 6), (0, 10, 17, 16), (16, 17, 19, 18), (16, 18, 4), (4, 18, 2, 6), (19, 14, 15, 11), (6, 15, 14, 4), (10, 14, 17), (17, 14, 19), (28, 27, 30, 29), (20, 21, 30, 27), (20, 35, 26, 31), (34, 35, 20, 27), (28, 29, 25, 31), (28, 33, 34, 27), (26, 33, 28, 31), (31, 25, 21, 20), (25, 29, 24, 32), (25, 32, 22, 21), (30, 23, 24, 29), (30, 21, 22, 23)])
me_cube_017.polygons.foreach_set('use_smooth', [True] * 35)
_k = set([(0, 1), (0, 10), (0, 16), (1, 3), (1, 8), (2, 3), (2, 11), (2, 18), (3, 9), (4, 5), (4, 6), (4, 14), (5, 7), (5, 12), (6, 7), (6, 15), (7, 13), (8, 9), (8, 10), (9, 11), (10, 17), (11, 19), (12, 13), (12, 14), (13, 15), (14, 15), (16, 18), (17, 19), (20, 27), (20, 31), (21, 25), (21, 30), (25, 29), (27, 28), (28, 31), (29, 30)])
me_cube_017.attributes.new('sharp_edge', 'BOOLEAN', 'EDGE').data.foreach_set('value', [ (min(e.vertices), max(e.vertices)) in _k for e in me_cube_017.edges])
_uv = me_cube_017.uv_layers.new(name='UVMap')
_uv.uv.foreach_set('vector', [0.6558, 0.5077, 0.4802, 0.5164, 0.6341, 0.5607, 0.006104, 0.7527, 0.02778, 0.7315, 0.02778, 0.5607, 0.01037, 0.5077, 0.6558, 0.5077, 0.6341, 0.5607, 0.6341, 0.7315, 0.6558, 0.7527, 0.006104, 0.7527, 0.6558, 0.7527, 0.6341, 0.7315, 0.02778, 0.7315, 0.006599, 0.2497, 0.01363, 0.007862, 0.0283, 0.05933, 0.02824, 0.2284, 0.6759, 0.00166, 0.6639, 0.2497, 0.643, 0.2281, 0.6499, 0.07067, 0.006599, 0.2497, 0.02824, 0.2284, 0.643, 0.2281, 0.6639, 0.2497, 0.9521, 0.1485, 0.9521, 0.3194, 0.9644, 0.3194, 0.9644, 0.1485, 0.9906, 0.3217, 0.9906, 0.1509, 0.9784, 0.1509, 0.9784, 0.3217, 0.7213, 0.3793, 0.709, 0.3793, 0.7088, 0.9856, 0.7211, 0.9856, 0.6809, 0.6172, 0.6686, 0.6172, 0.6686, 0.9848, 0.6809, 0.9871, 0.7038, 0.2568, 0.704, 0.01179, 0.6915, 0.01173, 0.6915, 0.2568, 0.7147, 0.01163, 0.7147, 0.2566, 0.7269, 0.2566, 0.7269, 0.01163, 0.689, 0.9854, 0.7013, 0.9854, 0.7013, 0.3357, 0.689, 0.3357, 0.02879, 0.4624, 0.02879, 0.2916, 0.6351, 0.2916, 0.6351, 0.4624, 0.6809, 0.3411, 0.6686, 0.3411, 0.6686, 0.5169, 0.6809, 0.5169, 0.6809, 0.5169, 0.6686, 0.5169, 0.6686, 0.6172, 0.6809, 0.6172, 0.4802, 0.5164, 0.3803, 0.5077, 0.6341, 0.5607, 0.6341, 0.5607, 0.3803, 0.5077, 0.01037, 0.5077, 0.02778, 0.5607, 0.3663, 0.01224, 0.6483, 0.0704, 0.0283, 0.05933, 0.01363, 0.007862, 0.6129, 0.9953, 0.6129, 0.983, 0.006669, 0.9828, 0.006665, 0.9951, 0.6759, 0.00166, 0.6499, 0.07067, 0.4693, 0.02058, 0.4693, 0.02058, 0.6483, 0.07038, 0.3663, 0.01224, 0.8937, 0.1455, 0.8999, 0.1445, 0.8974, 0.3038, 0.8922, 0.3016, 0.9063, 0.1459, 0.9025, 0.3018, 0.8974, 0.3038, 0.8999, 0.1445, 0.9063, 0.1459, 0.9102, 0.1195, 0.9191, 0.1216, 0.9127, 0.1492, 0.9002, 0.1181, 0.9102, 0.1195, 0.9063, 0.1459, 0.8999, 0.1445, 0.8937, 0.1455, 0.8922, 0.3016, 0.8863, 0.2987, 0.8875, 0.1486, 0.8937, 0.1455, 0.8902, 0.1194, 0.9002, 0.1181, 0.8999, 0.1445, 0.8814, 0.1214, 0.8902, 0.1194, 0.8937, 0.1455, 0.8875, 0.1486, 0.9127, 0.1492, 0.9082, 0.2991, 0.9025, 0.3018, 0.9063, 0.1459, 0.8863, 0.2987, 0.8922, 0.3016, 0.8888, 0.3233, 0.8814, 0.3217, 0.9082, 0.2991, 0.9128, 0.3219, 0.9054, 0.3234, 0.9025, 0.3018, 0.8974, 0.3038, 0.8971, 0.3244, 0.8888, 0.3233, 0.8922, 0.3016, 0.8974, 0.3038, 0.9025, 0.3018, 0.9054, 0.3234, 0.8971, 0.3244])
me_cube_017.use_remesh_preserve_volume = False
me_cube_017.use_remesh_preserve_attributes = False
me_cube_017.use_mirror_vertex_groups = False
me_cube_017.update()
me_cube_004 = bpy.data.meshes.new('Cube.004')
me_cube_004.from_pydata([(-1.0, -1.0, -1.0), (-1.0, -1.0, 1.0), (-1.0, 1.0, -1.0), (-1.0, 1.0, 1.0), (1.0, -1.0, -1.0), (1.0, -1.0, 1.0), (1.0, 1.0, -1.0), (1.0, 1.0, 1.0)], [], [(1, 3, 2, 0), (3, 7, 6, 2), (7, 5, 4, 6), (5, 1, 0, 4), (0, 2, 6, 4), (5, 7, 3, 1)])
me_cube_004.use_remesh_preserve_volume = False
me_cube_004.use_remesh_preserve_attributes = False
me_cube_004.use_mirror_vertex_groups = False
me_cube_004.update()
me_cube_003 = bpy.data.meshes.new('Cube.003')
me_cube_003.from_pydata([(-1.0, -1.0, -1.0), (-1.0, -1.0, 1.0), (-1.0, 1.0, -1.0), (-1.0, 1.0, 1.0), (1.0, -1.0, -1.0), (1.0, -1.0, 1.0), (1.0, 1.0, -1.0), (1.0, 1.0, 1.0)], [], [(1, 3, 2, 0), (3, 7, 6, 2), (7, 5, 4, 6), (5, 1, 0, 4), (0, 2, 6, 4), (5, 7, 3, 1)])
me_cube_003.use_remesh_preserve_volume = False
me_cube_003.use_remesh_preserve_attributes = False
me_cube_003.use_mirror_vertex_groups = False
me_cube_003.update()
me_cube_002 = bpy.data.meshes.new('Cube.002')
me_cube_002.from_pydata([(-1.0, -1.0, -1.0), (-1.0, -1.0, 1.0), (-1.0, 1.0, -1.0), (-1.0, 1.0, 1.0), (1.0, -1.0, -1.0), (1.0, -1.0, 1.0), (1.0, 1.0, -1.0), (1.0, 1.0, 1.0)], [], [(1, 3, 2, 0), (3, 7, 6, 2), (7, 5, 4, 6), (5, 1, 0, 4), (0, 2, 6, 4), (5, 7, 3, 1)])
me_cube_002.use_remesh_preserve_volume = False
me_cube_002.use_remesh_preserve_attributes = False
me_cube_002.use_mirror_vertex_groups = False
me_cube_002.update()
me_cube_001 = bpy.data.meshes.new('Cube.001')
me_cube_001.from_pydata([(-1.0, -1.0, -1.0), (-1.0, -1.0, 1.0), (-1.0, 1.0, -1.0), (-1.0, 1.0, 1.0), (1.0, -1.0, -1.0), (1.0, -1.0, 1.0), (1.0, 1.0, -1.0), (1.0, 1.0, 1.0)], [], [(1, 3, 2, 0), (3, 7, 6, 2), (7, 5, 4, 6), (5, 1, 0, 4), (0, 2, 6, 4), (5, 7, 3, 1)])
me_cube_001.use_remesh_preserve_volume = False
me_cube_001.use_remesh_preserve_attributes = False
me_cube_001.use_mirror_vertex_groups = False
me_cube_001.update()
me_cube = bpy.data.meshes.new('Cube')
me_cube.from_pydata([(-1.0, -1.0, -1.0), (-1.0, -1.0, 1.0), (-1.0, 1.0, -1.0), (-1.0, 1.0, 1.0), (1.0, -1.0, -1.0), (1.0, -1.0, 1.0), (1.0, 1.0, -1.0), (1.0, 1.0, 1.0)], [], [(1, 3, 2, 0), (3, 7, 6, 2), (7, 5, 4, 6), (5, 1, 0, 4), (0, 2, 6, 4), (5, 7, 3, 1)])
me_cube.use_remesh_preserve_volume = False
me_cube.use_remesh_preserve_attributes = False
me_cube.use_mirror_vertex_groups = False
me_cube.update()
me_cube_005 = bpy.data.meshes.new('Cube.005')
me_cube_005.from_pydata([(-48.35, -15.91, 36.49), (-48.35, 2.882, 36.49), (-48.35, 2.882, 0.02574), (-48.35, -15.91, 0.02573), (48.33, 2.882, 36.49), (48.33, 2.882, 0.02574), (48.33, -15.91, 36.49), (48.33, -15.91, 0.02573), (-46.2, -15.91, 2.017), (-46.2, -15.91, 34.49), (46.17, -15.91, 34.49), (46.17, 2.167, 2.017), (-46.2, 2.167, 34.49), (-46.2, 2.167, 2.017), (46.17, 2.167, 34.49), (46.17, -15.91, 2.017), (36.5, -16.34, 36.83), (44.36, -16.34, 36.83), (36.5, -16.06, 37.03), (44.36, -16.06, 37.03), (36.5, -15.78, 36.83), (44.36, -15.78, 36.83), (36.5, -15.89, 36.5), (44.36, -15.89, 36.5), (36.5, -16.23, 36.5), (44.36, -16.23, 36.5), (-44.68, -16.34, 36.83), (-36.81, -16.34, 36.83), (-44.68, -16.06, 37.03), (-36.81, -16.06, 37.03), (-44.68, -15.78, 36.83), (-36.81, -15.78, 36.83), (-44.68, -15.89, 36.5), (-36.81, -15.89, 36.5), (-44.68, -16.23, 36.5), (-36.81, -16.23, 36.5), (-16.43, 1.379, 18.8), (-16.43, 2.24, 13.74), (-16.43, 2.24, 18.8), (-12.73, 2.24, 13.74), (-12.73, 1.379, 18.8), (-12.73, 2.24, 18.8), (-16.43, 1.379, 14.8), (-12.73, 1.379, 14.8), (-12.73, -2.427, 14.8), (-12.73, -2.241, 14.11), (-16.43, -2.241, 14.11), (-16.43, -2.427, 14.8), (-12.73, -1.703, 14.8), (-16.43, -1.703, 14.8), (-16.43, -1.703, 13.74), (-12.73, -1.703, 13.74), (-16.43, -2.427, 18.46), (-12.73, -2.427, 18.46), (-16.43, -1.703, 18.46), (-12.73, -1.703, 18.46), (-15.23, -2.427, 19.94), (-13.93, -2.427, 19.94), (-15.23, -1.703, 19.94), (-13.93, -1.703, 19.94), (-13.08, -1.703, 19.2), (-16.08, -1.703, 19.2), (-13.08, -2.427, 19.2), (-16.08, -2.427, 19.2), (21.07, -2.427, 19.2), (24.07, -2.427, 19.2), (21.07, -1.703, 19.2), (24.07, -1.703, 19.2), (23.22, -1.703, 19.94), (21.92, -1.703, 19.94), (23.22, -2.427, 19.94), (21.92, -2.427, 19.94), (24.42, -1.703, 18.46), (20.72, -1.703, 18.46), (24.42, -2.427, 18.46), (20.72, -2.427, 18.46), (24.42, -1.703, 13.74), (20.72, -1.703, 13.74), (20.72, -1.703, 14.8), (24.42, -1.703, 14.8), (20.72, -2.427, 14.8), (20.72, -2.241, 14.11), (24.42, -2.241, 14.11), (24.42, -2.427, 14.8), (24.42, 1.379, 14.8), (20.72, 1.379, 14.8), (24.42, 2.24, 18.8), (24.42, 1.379, 18.8), (24.42, 2.24, 13.74), (20.72, 2.24, 18.8), (20.72, 2.24, 13.74), (20.72, 1.379, 18.8)], [], [(3, 2, 5, 7), (0, 1, 2, 3), (4, 6, 7, 5), (6, 4, 1, 0), (9, 8, 13, 12), (14, 11, 15, 10), (12, 13, 11, 14), (8, 15, 11, 13), (10, 9, 12, 14), (7, 15, 8, 3), (0, 9, 10, 6), (6, 10, 15, 7), (3, 8, 9, 0), (16, 17, 19, 18), (18, 19, 21, 20), (21, 25, 23), (20, 21, 23, 22), (19, 17, 25, 21), (24, 25, 17, 16), (22, 23, 25, 24), (16, 18, 24), (26, 27, 29, 28), (28, 29, 31, 30), (31, 35, 33), (30, 31, 33, 32), (29, 27, 35, 31), (34, 35, 27, 26), (32, 33, 35, 34), (26, 28, 34), (28, 30, 32, 34), (18, 20, 22, 24), (48, 49, 54, 55), (40, 41, 38, 36), (40, 36, 42, 43), (44, 47, 46, 45), (49, 50, 46, 47), (50, 51, 45, 46), (51, 48, 44, 45), (39, 43, 48, 51), (43, 42, 49, 48), (60, 61, 58, 59), (44, 48, 55, 53), (49, 47, 52, 54), (47, 44, 53, 52), (59, 58, 56, 57), (62, 60, 59, 57), (61, 63, 56, 58), (63, 62, 57, 56), (52, 53, 62, 63), (54, 52, 63, 61), (53, 55, 60, 62), (55, 54, 61, 60), (41, 40, 43, 39), (36, 38, 37, 42), (37, 39, 51, 50), (42, 37, 50, 49), (75, 74, 65, 64), (87, 86, 89, 91), (83, 79, 72, 74), (90, 88, 76, 77), (68, 69, 71, 70), (80, 83, 74, 75), (86, 87, 84, 88), (85, 90, 77, 78), (91, 89, 90, 85), (65, 67, 68, 70), (64, 65, 70, 71), (66, 64, 71, 69), (74, 72, 67, 65), (78, 77, 81, 80), (79, 78, 73, 72), (87, 91, 85, 84), (76, 79, 83, 82), (77, 76, 82, 81), (84, 85, 78, 79), (67, 66, 69, 68), (78, 80, 75, 73), (72, 73, 66, 67), (88, 84, 79, 76), (83, 80, 81, 82), (73, 75, 64, 66)])
me_cube_005.polygons.foreach_set('use_smooth', [True] * 81)
_k = set([(0, 1), (0, 3), (0, 6), (1, 2), (1, 4), (2, 3), (2, 5), (3, 7), (4, 5), (4, 6), (5, 7), (6, 7), (8, 9), (8, 13), (8, 15), (9, 10), (9, 12), (10, 14), (10, 15), (11, 13), (11, 14), (11, 15), (12, 13), (12, 14), (16, 18), (16, 24), (17, 19), (17, 25), (18, 20), (19, 21), (20, 22), (21, 23), (22, 24), (23, 25), (26, 28), (26, 34), (27, 29), (27, 35), (28, 30), (29, 31), (30, 32), (31, 33), (32, 34), (33, 35), (36, 38), (36, 40), (36, 42), (37, 38), (37, 39), (37, 50), (38, 41), (39, 41), (39, 51), (40, 41), (40, 43), (42, 49), (43, 48), (44, 45), (44, 53), (45, 51), (46, 47), (46, 50), (47, 52), (48, 55), (49, 54), (52, 63), (53, 62), (54, 61), (55, 60), (56, 57), (56, 63), (57, 62), (58, 59), (58, 61), (59, 60), (64, 71), (64, 75), (65, 70), (65, 74), (66, 69), (66, 73), (67, 68), (67, 72), (68, 69), (70, 71), (72, 79), (73, 78), (74, 83), (75, 80), (76, 82), (76, 88), (77, 81), (77, 90), (78, 85), (79, 84), (80, 81), (82, 83), (84, 87), (85, 91), (86, 87), (86, 88), (86, 89), (87, 91), (88, 90), (89, 90), (89, 91)])
me_cube_005.attributes.new('sharp_edge', 'BOOLEAN', 'EDGE').data.foreach_set('value', [ (min(e.vertices), max(e.vertices)) in _k for e in me_cube_005.edges])
_uv = me_cube_005.uv_layers.new(name='UVMap')
_uv.uv.foreach_set('vector', [0.9901, 0.9867, 0.8638, 0.9867, 0.8638, 0.3371, 0.9901, 0.3371, 0.298, 0.7119, 0.298, 0.5856, 0.543, 0.5856, 0.543, 0.7119, 0.2831, 0.5866, 0.2831, 0.7129, 0.0381, 0.7129, 0.0381, 0.5866, 0.8638, 0.3371, 0.9901, 0.3371, 0.9901, 0.9867, 0.8638, 0.9867, 0.2876, 0.08608, 0.5059, 0.08608, 0.5059, 0.2076, 0.2876, 0.2076, 0.0459, 0.2122, 0.2641, 0.2122, 0.2641, 0.09071, 0.0459, 0.09071, 0.00607, 0.9762, 0.00607, 0.758, 0.6267, 0.758, 0.6267, 0.9762, 0.7304, 0.9857, 0.7304, 0.3651, 0.8519, 0.3651, 0.8519, 0.9857, 0.7304, 0.9857, 0.7304, 0.3651, 0.8519, 0.3651, 0.8519, 0.9857, 0.6608, 0.2544, 0.6463, 0.2678, 0.02566, 0.2678, 0.01115, 0.2544, 0.01116, 0.4995, 0.02566, 0.4861, 0.6463, 0.4861, 0.6608, 0.4994, 0.6608, 0.4994, 0.6463, 0.4861, 0.6463, 0.2678, 0.6608, 0.2544, 0.01115, 0.2544, 0.02566, 0.2678, 0.02566, 0.4861, 0.01116, 0.4995, 0.8729, 0.06993, 0.9258, 0.06993, 0.9258, 0.07225, 0.8729, 0.07225, 0.8729, 0.07225, 0.9258, 0.07225, 0.9258, 0.07457, 0.8729, 0.07457, 0.8767, 0.1052, 0.8737, 0.103, 0.876, 0.103, 0.8729, 0.07457, 0.9258, 0.07457, 0.9258, 0.07689, 0.8729, 0.07689, 0.8748, 0.1066, 0.8729, 0.1052, 0.8737, 0.103, 0.8767, 0.1052, 0.8729, 0.0676, 0.9258, 0.0676, 0.9258, 0.06993, 0.8729, 0.06993, 0.8729, 0.06528, 0.9258, 0.06528, 0.9258, 0.0676, 0.8729, 0.0676, 0.9134, 0.1033, 0.9152, 0.102, 0.9141, 0.1055, 0.8729, 0.03222, 0.9258, 0.03222, 0.9258, 0.03454, 0.8729, 0.03454, 0.8729, 0.03454, 0.9258, 0.03454, 0.9258, 0.03687, 0.8729, 0.03687, 0.8873, 0.1042, 0.8842, 0.102, 0.8866, 0.102, 0.8729, 0.03687, 0.9258, 0.03687, 0.9258, 0.03919, 0.8729, 0.03919, 0.8854, 0.1055, 0.8835, 0.1042, 0.8842, 0.102, 0.8873, 0.1042, 0.8729, 0.0299, 0.9258, 0.0299, 0.9258, 0.03222, 0.8729, 0.03222, 0.8729, 0.02758, 0.9258, 0.02758, 0.9258, 0.0299, 0.8729, 0.0299, 0.9028, 0.1043, 0.9047, 0.103, 0.9035, 0.1066, 0.9047, 0.103, 0.9066, 0.1043, 0.9058, 0.1066, 0.9035, 0.1066, 0.9152, 0.102, 0.9171, 0.1033, 0.9164, 0.1055, 0.9141, 0.1055, 0.8193, 0.2601, 0.8651, 0.2601, 0.8651, 0.3053, 0.8193, 0.3053, 0.8638, 0.1437, 0.8638, 0.1543, 0.818, 0.1543, 0.818, 0.1437, 0.8193, 0.1726, 0.8651, 0.1726, 0.8651, 0.222, 0.8193, 0.222, 0.796, 0.2847, 0.7502, 0.2847, 0.7502, 0.2759, 0.796, 0.2759, 0.7551, 0.1848, 0.7551, 0.1979, 0.7485, 0.1933, 0.7462, 0.1848, 0.7502, 0.2678, 0.796, 0.2678, 0.796, 0.2759, 0.7502, 0.2759, 0.7551, 0.01703, 0.7551, 0.03019, 0.7462, 0.03019, 0.7485, 0.02167, 0.8038, 0.01703, 0.7932, 0.03019, 0.7551, 0.03019, 0.7551, 0.01703, 0.8193, 0.222, 0.8651, 0.222, 0.8651, 0.2601, 0.8193, 0.2601, 0.8236, 0.3144, 0.8607, 0.3144, 0.8502, 0.3236, 0.8341, 0.3236, 0.7462, 0.03019, 0.7551, 0.03019, 0.7551, 0.07539, 0.7462, 0.07539, 0.7551, 0.1848, 0.7462, 0.1848, 0.7462, 0.1396, 0.7551, 0.1396, 0.7502, 0.2847, 0.796, 0.2847, 0.796, 0.3299, 0.7502, 0.3299, 0.7551, 0.09945, 0.7551, 0.1155, 0.7462, 0.1155, 0.7462, 0.09945, 0.7462, 0.0855, 0.7551, 0.0855, 0.7551, 0.09945, 0.7462, 0.09945, 0.7551, 0.1295, 0.7462, 0.1295, 0.7462, 0.1155, 0.7551, 0.1155, 0.7546, 0.339, 0.7917, 0.339, 0.7812, 0.3482, 0.7651, 0.3482, 0.7502, 0.3299, 0.796, 0.3299, 0.7917, 0.339, 0.7546, 0.339, 0.7551, 0.1396, 0.7462, 0.1396, 0.7462, 0.1295, 0.7551, 0.1295, 0.7462, 0.07539, 0.7551, 0.07539, 0.7551, 0.0855, 0.7462, 0.0855, 0.8193, 0.3053, 0.8651, 0.3053, 0.8607, 0.3144, 0.8236, 0.3144, 0.8038, 0.07954, 0.7932, 0.07954, 0.7932, 0.03019, 0.8038, 0.01703, 0.7932, 0.1354, 0.8038, 0.1354, 0.8038, 0.1979, 0.7932, 0.1848, 0.7502, 0.219, 0.796, 0.219, 0.796, 0.2678, 0.7502, 0.2678, 0.7932, 0.1848, 0.8038, 0.1979, 0.7551, 0.1979, 0.7551, 0.1848, 0.7502, 0.3299, 0.796, 0.3299, 0.7917, 0.339, 0.7546, 0.339, 0.8638, 0.1437, 0.8638, 0.1543, 0.818, 0.1543, 0.818, 0.1437, 0.7462, 0.03019, 0.7551, 0.03019, 0.7551, 0.07539, 0.7462, 0.07539, 0.7502, 0.219, 0.796, 0.219, 0.796, 0.2678, 0.7502, 0.2678, 0.7551, 0.09945, 0.7551, 0.1155, 0.7462, 0.1155, 0.7462, 0.09945, 0.7502, 0.2847, 0.796, 0.2847, 0.796, 0.3299, 0.7502, 0.3299, 0.8038, 0.07954, 0.7932, 0.07954, 0.7932, 0.03019, 0.8038, 0.01703, 0.7932, 0.1848, 0.8038, 0.1979, 0.7551, 0.1979, 0.7551, 0.1848, 0.7932, 0.1354, 0.8038, 0.1354, 0.8038, 0.1979, 0.7932, 0.1848, 0.7462, 0.0855, 0.7551, 0.0855, 0.7551, 0.09945, 0.7462, 0.09945, 0.7546, 0.339, 0.7917, 0.339, 0.7812, 0.3482, 0.7651, 0.3482, 0.7551, 0.1295, 0.7462, 0.1295, 0.7462, 0.1155, 0.7551, 0.1155, 0.7462, 0.07539, 0.7551, 0.07539, 0.7551, 0.0855, 0.7462, 0.0855, 0.7551, 0.1848, 0.7551, 0.1979, 0.7485, 0.1933, 0.7462, 0.1848, 0.8193, 0.2601, 0.8651, 0.2601, 0.8651, 0.3053, 0.8193, 0.3053, 0.8193, 0.1726, 0.8651, 0.1726, 0.8651, 0.222, 0.8193, 0.222, 0.7551, 0.01703, 0.7551, 0.03019, 0.7462, 0.03019, 0.7485, 0.02167, 0.7502, 0.2678, 0.796, 0.2678, 0.796, 0.2759, 0.7502, 0.2759, 0.8193, 0.222, 0.8651, 0.222, 0.8651, 0.2601, 0.8193, 0.2601, 0.8236, 0.3144, 0.8607, 0.3144, 0.8502, 0.3236, 0.8341, 0.3236, 0.7551, 0.1848, 0.7462, 0.1848, 0.7462, 0.1396, 0.7551, 0.1396, 0.8193, 0.3053, 0.8651, 0.3053, 0.8607, 0.3144, 0.8236, 0.3144, 0.8038, 0.01703, 0.7932, 0.03019, 0.7551, 0.03019, 0.7551, 0.01703, 0.796, 0.2847, 0.7502, 0.2847, 0.7502, 0.2759, 0.796, 0.2759, 0.7551, 0.1396, 0.7462, 0.1396, 0.7462, 0.1295, 0.7551, 0.1295])
me_cube_005.use_remesh_preserve_volume = False
me_cube_005.use_remesh_preserve_attributes = False
me_cube_005.use_mirror_vertex_groups = False
me_cube_005.update()
me_cube_015 = bpy.data.meshes.new('Cube.015')
me_cube_015.from_pydata([(-13.78, -5.133, -34.62), (-13.78, -5.133, -33.02), (-13.78, -1.362, -34.62), (-13.78, -1.362, -33.02), (14.07, -5.133, -34.62), (14.07, -5.133, -33.02), (14.07, -1.362, -34.62), (14.07, -1.362, -33.02)], [], [(1, 3, 2, 0), (3, 7, 6, 2), (7, 5, 4, 6), (5, 1, 0, 4), (0, 2, 6, 4), (5, 7, 3, 1)])
me_cube_015.use_remesh_preserve_volume = False
me_cube_015.use_remesh_preserve_attributes = False
me_cube_015.use_mirror_vertex_groups = False
me_cube_015.update()
me_cube_014 = bpy.data.meshes.new('Cube.014')
me_cube_014.from_pydata([(-47.84, -1.872, -0.2415), (-47.84, -1.872, -36.27), (-47.84, 0.1277, -0.2415), (-47.84, 0.1277, -36.27), (47.89, -1.872, -0.2415), (47.89, -1.872, -36.27), (47.89, 0.1277, -0.2415), (47.89, 0.1277, -36.27)], [], [(1, 3, 2, 0), (3, 7, 6, 2), (7, 5, 4, 6), (5, 1, 0, 4), (0, 2, 6, 4), (5, 7, 3, 1)])
me_cube_014.use_remesh_preserve_volume = False
me_cube_014.use_remesh_preserve_attributes = False
me_cube_014.use_mirror_vertex_groups = False
me_cube_014.update()

# ---- objects
ob_shovel = bpy.data.objects.new('shovel', me_cylinder)
ob_ubx_shovel_box_06 = bpy.data.objects.new('UBX_shovel_box_06', me_cube_013)
ob_ubx_shovel_box_05 = bpy.data.objects.new('UBX_shovel_box_05', me_cube_012)
ob_ubx_shovel_box_02 = bpy.data.objects.new('UBX_shovel_box_02', me_cube_010)
ob_ubx_shovel_box_03 = bpy.data.objects.new('UBX_shovel_box_03', me_cube_009)
ob_ubx_shovel_box_01 = bpy.data.objects.new('UBX_shovel_box_01', me_cube_008)
ob_cube_002 = bpy.data.objects.new('Cube.002', me_cube_007)
ob_ubx_shovel_box_04 = bpy.data.objects.new('UBX_shovel_box_04', me_cube_006)
ob_shovel_box_door = bpy.data.objects.new('shovel_box_door', me_cube_011)
ob_shovel_001 = bpy.data.objects.new('shovel.001', me_cylinder_001)
ob_shovel_box_001 = bpy.data.objects.new('shovel_box.001', me_cube_016)
ob_shovel_box_door_001 = bpy.data.objects.new('shovel_box_door.001', me_cube_017)
ob_ubx_shovel_04 = bpy.data.objects.new('UBX_shovel_04', me_cube_004)
ob_ubx_shovel_01 = bpy.data.objects.new('UBX_shovel_01', me_cube_003)
ob_ubx_shovel_02 = bpy.data.objects.new('UBX_shovel_02', me_cube_002)
ob_ubx_shovel_05 = bpy.data.objects.new('UBX_shovel_05', me_cube_001)
ob_ubx_shovel_03 = bpy.data.objects.new('UBX_shovel_03', me_cube)
ob_shovel_box = bpy.data.objects.new('shovel_box', me_cube_005)
ob_ubx_shovel_box_door_02 = bpy.data.objects.new('UBX_shovel_box_door_02', me_cube_015)
ob_ubx_shovel_box_door_01 = bpy.data.objects.new('UBX_shovel_box_door_01', me_cube_014)

# ---- transforms, parenting, visibility, modifiers, constraints
ob_shovel.location = (0.0, 0.0, 0.0)
ob_shovel.lineart.crease_threshold = 0.0
_m = ob_shovel.modifiers.new('EdgeSplit', 'EDGE_SPLIT')
_m.use_edge_angle = False
ob_ubx_shovel_box_06.location = (22.65, -0.3489, 16.5)
ob_ubx_shovel_box_06.scale = (1.683, 2.044, 2.723)
ob_ubx_shovel_box_06.lineart.crease_threshold = 0.0
ob_ubx_shovel_box_05.location = (-14.65, -0.3489, 16.5)
ob_ubx_shovel_box_05.scale = (1.683, 2.044, 2.723)
ob_ubx_shovel_box_05.lineart.crease_threshold = 0.0
ob_ubx_shovel_box_02.location = (47.29, -6.748, 18.19)
ob_ubx_shovel_box_02.scale = (1.0, 9.612, 18.14)
ob_ubx_shovel_box_02.lineart.crease_threshold = 0.0
ob_ubx_shovel_box_03.location = (-47.47, -6.748, 18.19)
ob_ubx_shovel_box_03.scale = (1.0, 9.612, 18.14)
ob_ubx_shovel_box_03.lineart.crease_threshold = 0.0
ob_ubx_shovel_box_01.location = (0.03454, -6.589, 35.54)
ob_ubx_shovel_box_01.scale = (47.58, 9.525, 1.0)
ob_ubx_shovel_box_01.lineart.crease_threshold = 0.0
ob_cube_002.location = (0.03454, 2.521, 18.17)
ob_cube_002.rotation_euler = (-1.571, -2.22e-16, 2.22e-16)
ob_cube_002.scale = (47.58, 17.97, -0.2889)
ob_cube_002.lineart.crease_threshold = 0.0
ob_ubx_shovel_box_04.location = (0.03454, -6.589, 0.9542)
ob_ubx_shovel_box_04.scale = (47.58, 9.525, 1.0)
ob_ubx_shovel_box_04.lineart.crease_threshold = 0.0
ob_shovel_box_door.location = (0.0, 0.0, 0.0)
ob_shovel_box_door.lineart.crease_threshold = 0.0
ob_shovel_001.location = (0.0, 0.0, 0.0)
ob_shovel_001.lineart.crease_threshold = 0.0
_m = ob_shovel_001.modifiers.new('EdgeSplit', 'EDGE_SPLIT')
_m.use_edge_angle = False
ob_shovel_box_001.location = (0.0, 0.0, 0.0)
ob_shovel_box_001.lineart.crease_threshold = 0.0
ob_shovel_box_door_001.location = (0.0, 0.0, 0.0)
ob_shovel_box_door_001.lineart.crease_threshold = 0.0
ob_ubx_shovel_04.location = (-0.05005, 0.2662, 8.189)
ob_ubx_shovel_04.rotation_euler = (-0.07816, -1.734e-17, 6.779e-19)
ob_ubx_shovel_04.scale = (7.126, 0.3969, 5.151)
ob_ubx_shovel_04.lineart.crease_threshold = 0.0
ob_ubx_shovel_01.location = (0.05464, -0.02535, 85.72)
ob_ubx_shovel_01.scale = (5.231, 1.0, 6.139)
ob_ubx_shovel_01.lineart.crease_threshold = 0.0
ob_ubx_shovel_02.location = (-0.1729, -0.02535, 51.55)
ob_ubx_shovel_02.scale = (1.0, 1.0, 27.68)
ob_ubx_shovel_02.lineart.crease_threshold = 0.0
ob_ubx_shovel_05.location = (-0.05005, 0.2189, 8.085)
ob_ubx_shovel_05.rotation_euler = (-0.06947, -1.541e-17, 5.355e-19)
ob_ubx_shovel_05.scale = (2.986, 0.3969, 8.018)
ob_ubx_shovel_05.lineart.crease_threshold = 0.0
ob_ubx_shovel_03.location = (-0.05005, 0.2189, 15.64)
ob_ubx_shovel_03.scale = (9.185, 1.0, 8.018)
ob_ubx_shovel_03.lineart.crease_threshold = 0.0
ob_shovel_box.location = (0.0, 0.0, 0.0)
ob_shovel_box.lineart.crease_threshold = 0.0
ob_ubx_shovel_box_door_02.location = (0.0, 0.0, 0.0)
ob_ubx_shovel_box_door_02.lineart.crease_threshold = 0.0
ob_ubx_shovel_box_door_01.location = (0.0, 0.0, 0.0)
ob_ubx_shovel_box_door_01.lineart.crease_threshold = 0.0

# ---- collection membership
col_collection_1.objects.link(ob_shovel)
col_collection_2.objects.link(ob_ubx_shovel_box_06)
col_collection_2.objects.link(ob_ubx_shovel_box_05)
col_collection_2.objects.link(ob_ubx_shovel_box_02)
col_collection_2.objects.link(ob_ubx_shovel_box_03)
col_collection_2.objects.link(ob_ubx_shovel_box_01)
col_collection_2.objects.link(ob_cube_002)
col_collection_2.objects.link(ob_ubx_shovel_box_04)
col_collection_3.objects.link(ob_shovel_box_door)
col_collection_6.objects.link(ob_shovel_001)
col_collection_7.objects.link(ob_shovel_box_001)
col_collection_8.objects.link(ob_shovel_box_door_001)
col_collection_11.objects.link(ob_ubx_shovel_04)
col_collection_11.objects.link(ob_ubx_shovel_01)
col_collection_11.objects.link(ob_ubx_shovel_02)
col_collection_11.objects.link(ob_ubx_shovel_05)
col_collection_11.objects.link(ob_ubx_shovel_03)
col_collection_12.objects.link(ob_shovel_box)
col_collection_13.objects.link(ob_ubx_shovel_box_door_02)
col_collection_13.objects.link(ob_ubx_shovel_box_door_01)

# ---- scene / render settings (as saved in the file)
scene.frame_start = 1; scene.frame_end = 250; scene.frame_set(81)
scene.render.engine = 'BLENDER_EEVEE_NEXT'
scene.render.resolution_percentage = 50
scene.render.dither_intensity = 0.0
scene.render.bake_margin = 4
scene.cycles.use_denoising = False
scene.cycles.samples = 10
scene.cycles.sampling_pattern = 'TABULATED_SOBOL'
scene.cycles.light_sampling_threshold = 0.0
scene.cycles.use_adaptive_sampling = False
scene.cycles.use_light_tree = False
scene.cycles.blur_glossy = 0.0
scene.cycles.pixel_filter_type = 'GAUSSIAN'
scene.cycles.sample_clamp_indirect = 0.0
scene.view_settings.view_transform = 'Standard'
bpy.context.view_layer.update()

# ---- added for rendering (the .blend has no active camera and no usable light): camera, sun
cam_auto = bpy.data.cameras.new('AutoCamera')
cam_auto.lens = 50.0
cam_auto.sensor_width = 36.0
cam_auto.clip_end = 2631.04
ob_auto_camera = bpy.data.objects.new('AutoCamera', cam_auto)
scene.collection.objects.link(ob_auto_camera)
ob_auto_camera.location = (149.903, -186.63, 147.754)
ob_auto_camera.rotation_euler = (1.09748, -7.21219e-08, 0.694738)
scene.camera = ob_auto_camera
light_auto_sun = bpy.data.lights.new('AutoSun', 'SUN')
light_auto_sun.energy = 3.0
light_auto_sun.angle = 0.0523599
ob_auto_sun = bpy.data.objects.new('AutoSun', light_auto_sun)
scene.collection.objects.link(ob_auto_sun)
ob_auto_sun.rotation_euler = (0.872665, 0.174533, 0.523599)
bpy.context.view_layer.update()
